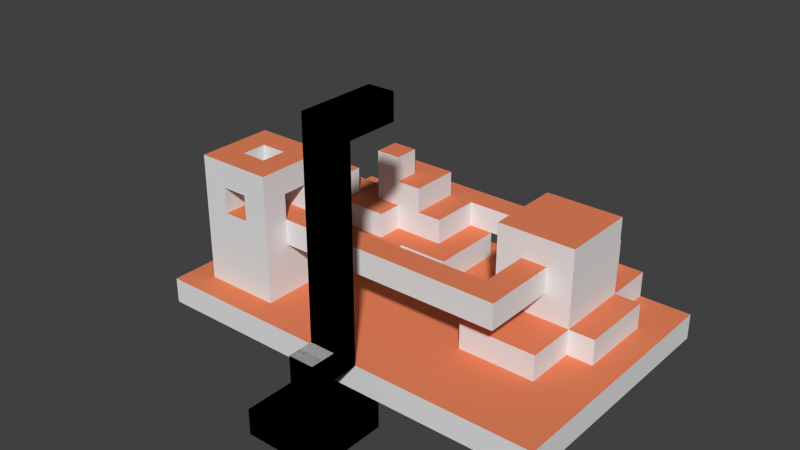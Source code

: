 # Source: levelBonus1.blend  (saved by Blender 2.76.0; exported with 4.5.12 LTS)
import bpy
from mathutils import Matrix  # noqa: F401  (used for matrix-valued properties, if any)

bpy.ops.wm.read_factory_settings(use_empty=True)
scene = bpy.context.scene
scene.name = 'Scene'

# ---- collections
col_collection_1 = bpy.data.collections.new('Collection 1'); scene.collection.children.link(col_collection_1)

# ---- materials (node trees are filled in below, after node groups)
mat_material = bpy.data.materials.new('Material')
mat_material.alpha_threshold = 0.0
mat_material.use_transparent_shadow = False
mat_material.roughness = 0.5
mat_material.line_color = (0.0, 0.0, 0.0, 1.0)
mat_material_001 = bpy.data.materials.new('Material.001')
mat_material_001.alpha_threshold = 0.0
mat_material_001.use_transparent_shadow = False
mat_material_001.diffuse_color = (0.8, 0.2288, 0.1087, 1.0)
mat_material_001.roughness = 0.5
mat_material_002 = bpy.data.materials.new('Material.002')
mat_material_002.alpha_threshold = 0.0
mat_material_002.use_transparent_shadow = False
mat_material_002.roughness = 0.5
mat_material_002.line_color = (0.0, 0.0, 0.0, 1.0)
mat_material_003 = bpy.data.materials.new('Material.003')
mat_material_003.alpha_threshold = 0.0
mat_material_003.use_transparent_shadow = False
mat_material_003.diffuse_color = (0.8, 0.2288, 0.1087, 1.0)
mat_material_003.roughness = 0.5

# ---- material node trees

# ---- world
world_world = bpy.data.worlds.new('World'); scene.world = world_world
world_world.color = (0.05088, 0.05088, 0.05088)
world_world.use_sun_shadow = False
world_world.sun_shadow_jitter_overblur = 0.0
world_world.cycles.sampling_method = 'MANUAL'
world_world.cycles.sample_map_resolution = 256

# ---- meshes
me_cube_001 = bpy.data.meshes.new('Cube.001')
me_cube_001.from_pydata([(2.0, -2.0, -3.0), (-1.0, -2.0, -3.0), (-1.0, 1.0, -3.0), (2.0, 1.0, -3.0), (2.0, -2.0, 0.0), (-1.0, -2.0, 0.0), (-1.0, 1.0, 0.0), (2.0, 1.0, 0.0), (2.0, -2.0, 3.0), (-1.0, -2.0, 3.0), (2.0, 1.0, 3.0), (-1.0, 1.0, 3.0), (2.0, -2.0, 6.0), (-1.0, -2.0, 6.0), (2.0, 1.0, 6.0), (-1.0, 1.0, 6.0), (2.0, -2.0, 9.0), (-1.0, -2.0, 9.0), (2.0, 1.0, 9.0), (-1.0, 1.0, 9.0), (2.0, -2.0, 12.0), (-1.0, -2.0, 12.0), (2.0, 1.0, 12.0), (-1.0, 1.0, 12.0), (2.0, -2.0, 15.0), (-1.0, -2.0, 15.0), (2.0, 1.0, 15.0), (-1.0, 1.0, 15.0), (2.0, -2.0, 18.0), (-1.0, -2.0, 18.0), (2.0, 1.0, 18.0), (-1.0, 1.0, 18.0), (2.0, -5.0, -3.0), (-1.0, -5.0, -3.0), (2.0, -5.0, 1.192e-07), (-1.0, -5.0, 1.192e-07), (2.0, -2.0, 21.0), (-1.0, -2.0, 21.0), (2.0, 1.0, 21.0), (-1.0, 1.0, 21.0), (2.0, -2.0, 24.0), (-1.0, -2.0, 24.0), (2.0, 1.0, 24.0), (-1.0, 1.0, 24.0), (-1.0, 4.0, 21.0), (2.0, 4.0, 21.0), (-1.0, 4.0, 24.0), (2.0, 4.0, 24.0), (2.0, -2.0, -6.0), (-1.0, -2.0, -6.0), (2.0, -5.0, -6.0), (-1.0, -5.0, -6.0), (2.0, -2.0, -9.0), (-1.0, -2.0, -9.0), (2.0, -5.0, -9.0), (-1.0, -5.0, -9.0), (2.0, 1.0, -6.0), (-1.0, 1.0, -6.0), (2.0, 1.0, -9.0), (-1.0, 1.0, -9.0), (5.0, -5.0, -6.0), (5.0, -2.0, -6.0), (5.0, -5.0, -9.0), (5.0, -2.0, -9.0), (5.0, 1.0, -9.0), (5.0, 1.0, -6.0), (2.0, -8.0, -6.0), (-1.0, -8.0, -6.0), (2.0, -8.0, -9.0), (-1.0, -8.0, -9.0), (5.0, -8.0, -6.0), (5.0, -8.0, -9.0), (-4.0, -5.0, -6.0), (-4.0, -2.0, -6.0), (-4.0, -5.0, -9.0), (-4.0, -2.0, -9.0), (-4.0, 1.0, -9.0), (-4.0, 1.0, -6.0), (-4.0, -8.0, -9.0), (-4.0, -8.0, -6.0), (-1.0, 7.0, 21.0), (2.0, 7.0, 21.0), (-1.0, 7.0, 24.0), (2.0, 7.0, 24.0)], [], [(0, 1, 2, 3), (7, 6, 11, 10), (0, 4, 34, 32), (1, 5, 6, 2), (2, 6, 7, 3), (4, 0, 3, 7), (8, 10, 14, 12), (4, 7, 10, 8), (6, 5, 9, 11), (5, 4, 8, 9), (15, 13, 17, 19), (11, 9, 13, 15), (9, 8, 12, 13), (10, 11, 15, 14), (18, 19, 23, 22), (13, 12, 16, 17), (14, 15, 19, 18), (12, 14, 18, 16), (23, 21, 25, 27), (16, 18, 22, 20), (19, 17, 21, 23), (17, 16, 20, 21), (27, 25, 29, 31), (21, 20, 24, 25), (22, 23, 27, 26), (20, 22, 26, 24), (30, 31, 39, 38), (25, 24, 28, 29), (26, 27, 31, 30), (24, 26, 30, 28), (32, 34, 35, 33), (1, 0, 48, 49), (4, 5, 35, 34), (5, 1, 33, 35), (39, 37, 41, 43), (28, 30, 38, 36), (31, 29, 37, 39), (29, 28, 36, 37), (40, 42, 43, 41), (37, 36, 40, 41), (39, 43, 46, 44), (36, 38, 42, 40), (44, 46, 82, 80), (43, 42, 47, 46), (38, 39, 44, 45), (42, 38, 45, 47), (48, 50, 60, 61), (33, 1, 49, 51), (32, 33, 51, 50), (0, 32, 50, 48), (53, 52, 54, 55), (49, 48, 56, 57), (57, 59, 76, 77), (50, 51, 67, 66), (57, 56, 58, 59), (49, 57, 77, 73), (52, 53, 59, 58), (58, 56, 65, 64), (61, 60, 62, 63), (61, 63, 64, 65), (52, 58, 64, 63), (60, 50, 66, 70), (54, 52, 63, 62), (56, 48, 61, 65), (66, 67, 69, 68), (66, 68, 71, 70), (55, 69, 78, 74), (62, 60, 70, 71), (54, 62, 71, 68), (55, 54, 68, 69), (72, 73, 75, 74), (75, 73, 77, 76), (72, 74, 78, 79), (69, 67, 79, 78), (51, 49, 73, 72), (67, 51, 72, 79), (59, 53, 75, 76), (53, 55, 74, 75), (81, 80, 82, 83), (45, 44, 80, 81), (47, 45, 81, 83), (46, 47, 83, 82)])
_uv = me_cube_001.uv_layers.new(name='UVMap')
_uv.uv.foreach_set('vector', [0.0, 0.0, 1.0, 0.0, 1.0, 1.0, 0.0, 1.0, 0.0, 0.0, 1.0, 0.0, 1.0, 1.0, 0.0, 1.0, 0.0, 0.0, 1.0, 0.0, 1.0, 1.0, 0.0, 1.0, 0.0, 0.0, 1.0, 0.0, 1.0, 1.0, 0.0, 1.0, 0.0, 0.0, 1.0, 0.0, 1.0, 1.0, 0.0, 1.0, 0.0, 0.0, 1.0, 0.0, 1.0, 1.0, 0.0, 1.0, 0.0, 0.0, 1.0, 0.0, 1.0, 1.0, 0.0, 1.0, 0.0, 0.0, 1.0, 0.0, 1.0, 1.0, 0.0, 1.0, 0.0, 0.0, 1.0, 0.0, 1.0, 1.0, 0.0, 1.0, 0.0, 0.0, 1.0, 0.0, 1.0, 1.0, 0.0, 1.0, 0.0, 0.0, 1.0, 0.0, 1.0, 1.0, 0.0, 1.0, 0.0, 0.0, 1.0, 0.0, 1.0, 1.0, 0.0, 1.0, 0.0, 0.0, 1.0, 0.0, 1.0, 1.0, 0.0, 1.0, 0.0, 0.0, 1.0, 0.0, 1.0, 1.0, 0.0, 1.0, 0.0, 0.0, 1.0, 0.0, 1.0, 1.0, 0.0, 1.0, 0.0, 0.0, 1.0, 0.0, 1.0, 1.0, 0.0, 1.0, 0.0, 0.0, 1.0, 0.0, 1.0, 1.0, 0.0, 1.0, 0.0, 0.0, 1.0, 0.0, 1.0, 1.0, 0.0, 1.0, 0.0, 0.0, 1.0, 0.0, 1.0, 1.0, 0.0, 1.0, 0.0, 0.0, 1.0, 0.0, 1.0, 1.0, 0.0, 1.0, 0.0, 0.0, 1.0, 0.0, 1.0, 1.0, 0.0, 1.0, 0.0, 0.0, 1.0, 0.0, 1.0, 1.0, 0.0, 1.0, 0.0, 0.0, 1.0, 0.0, 1.0, 1.0, 0.0, 1.0, 0.0, 0.0, 1.0, 0.0, 1.0, 1.0, 0.0, 1.0, 0.0, 0.0, 1.0, 0.0, 1.0, 1.0, 0.0, 1.0, 0.0, 0.0, 1.0, 0.0, 1.0, 1.0, 0.0, 1.0, 0.0, 0.0, 1.0, 0.0, 1.0, 1.0, 0.0, 1.0, 0.0, 0.0, 1.0, 0.0, 1.0, 1.0, 0.0, 1.0, 0.0, 0.0, 1.0, 0.0, 1.0, 1.0, 0.0, 1.0, 0.0, 0.0, 1.0, 0.0, 1.0, 1.0, 0.0, 1.0, 0.0, 0.0, 1.0, 0.0, 1.0, 1.0, 0.0, 1.0, 0.0, 0.0, 1.0, 0.0, 1.0, 1.0, 0.0, 1.0, 0.0, 0.0, 1.0, 0.0, 1.0, 1.0, 0.0, 1.0, 0.0, 0.0, 1.0, 0.0, 1.0, 1.0, 0.0, 1.0, 0.0, 0.0, 1.0, 0.0, 1.0, 1.0, 0.0, 1.0, 0.0, 0.0, 1.0, 0.0, 1.0, 1.0, 0.0, 1.0, 0.0, 0.0, 1.0, 0.0, 1.0, 1.0, 0.0, 1.0, 0.0, 0.0, 1.0, 0.0, 1.0, 1.0, 0.0, 1.0, 0.0, 0.0, 1.0, 0.0, 1.0, 1.0, 0.0, 1.0, 0.0, 0.0, 1.0, 0.0, 1.0, 1.0, 0.0, 1.0, 0.0, 0.0, 1.0, 0.0, 1.0, 1.0, 0.0, 1.0, 0.0, 0.0, 1.0, 0.0, 1.0, 1.0, 0.0, 1.0, 0.0, 0.0, 1.0, 0.0, 1.0, 1.0, 0.0, 1.0, 0.0, 0.0, 1.0, 0.0, 1.0, 1.0, 0.0, 1.0, 0.0, 0.0, 1.0, 0.0, 1.0, 1.0, 0.0, 1.0, 0.0, 0.0, 1.0, 0.0, 1.0, 1.0, 0.0, 1.0, 0.0, 0.0, 1.0, 0.0, 1.0, 1.0, 0.0, 1.0, 0.0, 0.0, 1.0, 0.0, 1.0, 1.0, 0.0, 1.0, 0.0, 0.0, 1.0, 0.0, 1.0, 1.0, 0.0, 1.0, 0.0, 0.0, 1.0, 0.0, 1.0, 1.0, 0.0, 1.0, 0.0, 0.0, 1.0, 0.0, 1.0, 1.0, 0.0, 1.0, 0.0, 0.0, 1.0, 0.0, 1.0, 1.0, 0.0, 1.0, 0.0, 0.0, 1.0, 0.0, 1.0, 1.0, 0.0, 1.0, 0.0, 0.0, 1.0, 0.0, 1.0, 1.0, 0.0, 1.0, 0.0, 0.0, 1.0, 0.0, 1.0, 1.0, 0.0, 1.0, 0.0, 0.0, 1.0, 0.0, 1.0, 1.0, 0.0, 1.0, 0.0, 0.0, 1.0, 0.0, 1.0, 1.0, 0.0, 1.0, 0.0, 0.0, 1.0, 0.0, 1.0, 1.0, 0.0, 1.0, 0.0, 0.0, 1.0, 0.0, 1.0, 1.0, 0.0, 1.0, 0.0, 0.0, 1.0, 0.0, 1.0, 1.0, 0.0, 1.0, 0.0, 0.0, 1.0, 0.0, 1.0, 1.0, 0.0, 1.0, 0.0, 0.0, 1.0, 0.0, 1.0, 1.0, 0.0, 1.0, 0.0, 0.0, 1.0, 0.0, 1.0, 1.0, 0.0, 1.0, 0.0, 0.0, 1.0, 0.0, 1.0, 1.0, 0.0, 1.0, 0.0, 0.0, 1.0, 0.0, 1.0, 1.0, 0.0, 1.0, 0.0, 0.0, 1.0, 0.0, 1.0, 1.0, 0.0, 1.0, 0.0, 0.0, 1.0, 0.0, 1.0, 1.0, 0.0, 1.0, 0.0, 0.0, 1.0, 0.0, 1.0, 1.0, 0.0, 1.0, 0.0, 0.0, 1.0, 0.0, 1.0, 1.0, 0.0, 1.0, 0.0, 0.0, 1.0, 0.0, 1.0, 1.0, 0.0, 1.0, 0.0, 0.0, 1.0, 0.0, 1.0, 1.0, 0.0, 1.0, 0.0, 0.0, 1.0, 0.0, 1.0, 1.0, 0.0, 1.0, 0.0, 0.0, 1.0, 0.0, 1.0, 1.0, 0.0, 1.0, 0.0, 0.0, 1.0, 0.0, 1.0, 1.0, 0.0, 1.0, 0.0, 0.0, 1.0, 0.0, 1.0, 1.0, 0.0, 1.0, 0.0, 0.0, 1.0, 0.0, 1.0, 1.0, 0.0, 1.0, 0.0, 0.0, 1.0, 0.0, 1.0, 1.0, 0.0, 1.0, 0.0, 0.0, 1.0, 0.0, 1.0, 1.0, 0.0, 1.0, 0.0, 0.0, 1.0, 0.0, 1.0, 1.0, 0.0, 1.0, 0.0, 0.0, 1.0, 0.0, 1.0, 1.0, 0.0, 1.0, 0.0, 0.0, 1.0, 0.0, 1.0, 1.0, 0.0, 1.0, 0.0, 0.0, 1.0, 0.0, 1.0, 1.0, 0.0, 1.0])
me_cube_001.materials.append(mat_material)
me_cube_001.materials.append(mat_material_001)
me_cube_001.use_remesh_preserve_volume = False
me_cube_001.use_remesh_preserve_attributes = False
me_cube_001.use_mirror_vertex_groups = False
me_cube_001.update()
me_cube = bpy.data.meshes.new('Cube')
me_cube.from_pydata([(-1.0, 1.0, -3.0), (2.0, 1.0, -3.0), (2.0, 4.0, -3.0), (-1.0, 4.0, -3.0), (2.0, 1.0, -6.0), (-1.0, 1.0, -6.0), (-4.0, 4.0, -3.0), (-4.0, 1.0, -6.0), (-4.0, 1.0, -3.0), (-7.0, 4.0, -3.0), (-7.0, 1.0, -6.0), (-7.0, 1.0, -3.0), (-10.0, 4.0, -3.0), (-10.0, 1.0, -6.0), (-10.0, 1.0, -3.0), (-13.0, 4.0, -3.0), (-13.0, 1.0, -6.0), (-13.0, 1.0, -3.0), (-16.0, 4.0, -3.0), (-16.0, 1.0, -6.0), (-16.0, 1.0, -3.0), (-19.0, 4.0, -3.0), (-19.0, 1.0, -6.0), (-19.0, 1.0, -3.0), (-22.0, 4.0, -3.0), (-22.0, 1.0, -6.0), (-22.0, 1.0, -3.0), (-25.0, 4.0, -3.0), (-25.0, 4.0, -6.0), (-25.0, 1.0, -6.0), (-25.0, 1.0, -3.0), (5.0, 4.0, -3.0), (5.0, 1.0, -3.0), (5.0, 1.0, -6.0), (8.0, 4.0, -3.0), (8.0, 1.0, -3.0), (8.0, 1.0, -6.0), (11.0, 4.0, -3.0), (11.0, 1.0, -3.0), (11.0, 1.0, -6.0), (14.0, 4.0, -3.0), (14.0, 1.0, -3.0), (14.0, 1.0, -6.0), (17.0, 4.0, -3.0), (17.0, 1.0, -3.0), (17.0, 1.0, -6.0), (20.0, 4.0, -3.0), (20.0, 1.0, -3.0), (20.0, 1.0, -6.0), (23.0, 4.0, -3.0), (23.0, 1.0, -3.0), (23.0, 4.0, -6.0), (23.0, 1.0, -6.0), (2.0, 7.0, -3.0), (-1.0, 7.0, -3.0), (-4.0, 7.0, -3.0), (-7.0, 7.0, -3.0), (-10.0, 7.0, -3.0), (-13.0, 7.0, -3.0), (-22.0, 4.0, 3.0), (-19.0, 4.0, 3.0), (-22.0, 7.0, -3.0), (-25.0, 7.0, -3.0), (-25.0, 7.0, -6.0), (5.0, 7.0, -3.0), (8.0, 7.0, -3.0), (11.0, 7.0, -3.0), (14.0, 7.0, -3.0), (17.0, 7.0, -3.0), (20.0, 7.0, -3.0), (23.0, 7.0, -6.0), (23.0, 7.0, -3.0), (2.0, 10.0, -3.0), (-1.0, 10.0, -3.0), (-4.0, 10.0, -3.0), (-7.0, 10.0, -3.0), (-10.0, 10.0, -3.0), (-13.0, 10.0, -3.0), (-13.0, 4.0, 3.0), (-16.0, 4.0, 3.0), (-22.0, 10.0, -3.0), (-25.0, 10.0, -3.0), (-25.0, 10.0, -6.0), (5.0, 10.0, -3.0), (8.0, 10.0, -3.0), (11.0, 10.0, -3.0), (14.0, 10.0, -3.0), (17.0, 10.0, -3.0), (20.0, 10.0, -3.0), (23.0, 10.0, -6.0), (23.0, 10.0, -3.0), (2.0, 13.0, -3.0), (-1.0, 13.0, -3.0), (-4.0, 13.0, -3.0), (-7.0, 13.0, -3.0), (-10.0, 13.0, -3.0), (-13.0, 13.0, -3.0), (-16.0, 13.0, -3.0), (-19.0, 13.0, -3.0), (-22.0, 13.0, -3.0), (-25.0, 13.0, -3.0), (-25.0, 13.0, -6.0), (5.0, 13.0, -3.0), (8.0, 13.0, -3.0), (17.0, 13.0, -3.0), (20.0, 13.0, -3.0), (23.0, 13.0, -6.0), (23.0, 13.0, -3.0), (2.0, 16.0, -3.0), (-1.0, 16.0, -3.0), (-4.0, 16.0, -3.0), (-7.0, 16.0, -3.0), (-10.0, 16.0, -3.0), (-13.0, 16.0, -3.0), (-16.0, 16.0, -3.0), (-19.0, 16.0, -3.0), (-22.0, 16.0, -3.0), (-25.0, 16.0, -3.0), (-25.0, 16.0, -6.0), (5.0, 16.0, -3.0), (8.0, 16.0, -3.0), (17.0, 16.0, -3.0), (20.0, 16.0, -3.0), (23.0, 16.0, -6.0), (23.0, 16.0, -3.0), (2.0, 19.0, -3.0), (-1.0, 19.0, -3.0), (-4.0, 19.0, -3.0), (-7.0, 19.0, -3.0), (-13.0, 28.0, 3.0), (-4.0, 28.0, 3.0), (-16.0, 19.0, -3.0), (-19.0, 19.0, -3.0), (-22.0, 19.0, -3.0), (-25.0, 19.0, -3.0), (-25.0, 19.0, -6.0), (5.0, 19.0, -3.0), (8.0, 19.0, -3.0), (20.0, 19.0, -3.0), (23.0, 19.0, -6.0), (23.0, 19.0, -3.0), (2.0, 22.0, -3.0), (-1.0, 22.0, -3.0), (-7.0, 28.0, 3.0), (-16.0, 25.0, 3.0), (-13.0, 25.0, 3.0), (-4.0, 25.0, 3.0), (-10.0, 28.0, 3.0), (-19.0, 25.0, 3.0), (-22.0, 22.0, -3.0), (-25.0, 22.0, -3.0), (-25.0, 22.0, -6.0), (5.0, 22.0, -3.0), (8.0, 22.0, -3.0), (20.0, 22.0, -3.0), (23.0, 22.0, -6.0), (23.0, 22.0, -3.0), (2.0, 25.0, -3.0), (-1.0, 25.0, -3.0), (-19.0, 22.0, 3.0), (-16.0, 22.0, 3.0), (-7.0, 25.0, 3.0), (-13.0, 25.0, 9.0), (-4.0, 22.0, 3.0), (-7.0, 22.0, 3.0), (-10.0, 22.0, 3.0), (-25.0, 25.0, -3.0), (-25.0, 25.0, -6.0), (5.0, 25.0, -3.0), (8.0, 25.0, -3.0), (17.0, 25.0, -3.0), (20.0, 25.0, -3.0), (23.0, 25.0, -6.0), (23.0, 25.0, -3.0), (2.0, 28.0, -3.0), (-1.0, 28.0, -3.0), (-4.0, 28.0, -3.0), (-7.0, 28.0, -3.0), (-16.0, 19.0, 3.0), (-10.0, 19.0, 3.0), (-13.0, 19.0, 3.0), (-13.0, 22.0, 3.0), (-22.0, 28.0, -3.0), (-25.0, 28.0, -3.0), (-25.0, 28.0, -6.0), (5.0, 28.0, -3.0), (8.0, 28.0, -3.0), (11.0, 28.0, -3.0), (17.0, 28.0, -3.0), (20.0, 28.0, -3.0), (23.0, 28.0, -6.0), (23.0, 28.0, -3.0), (2.0, 31.0, -3.0), (-1.0, 31.0, -3.0), (-1.0, 31.0, -6.0), (2.0, 31.0, -6.0), (-4.0, 31.0, -3.0), (-4.0, 31.0, -6.0), (-7.0, 31.0, -3.0), (-7.0, 31.0, -6.0), (-10.0, 31.0, -3.0), (-10.0, 31.0, -6.0), (-13.0, 31.0, -3.0), (-13.0, 31.0, -6.0), (-16.0, 31.0, -3.0), (-16.0, 31.0, -6.0), (-19.0, 31.0, -3.0), (-19.0, 31.0, -6.0), (-22.0, 31.0, -3.0), (-22.0, 31.0, -6.0), (-25.0, 31.0, -3.0), (-25.0, 31.0, -6.0), (5.0, 31.0, -6.0), (5.0, 31.0, -3.0), (8.0, 31.0, -6.0), (8.0, 31.0, -3.0), (11.0, 31.0, -6.0), (11.0, 31.0, -3.0), (14.0, 31.0, -6.0), (14.0, 31.0, -3.0), (17.0, 31.0, -6.0), (17.0, 31.0, -3.0), (20.0, 31.0, -6.0), (20.0, 31.0, -3.0), (23.0, 31.0, -6.0), (23.0, 31.0, -3.0), (-13.0, 19.0, 0.0), (-13.0, 16.0, 0.0), (-10.0, 16.0, 0.0), (-7.0, 16.0, 0.0), (-16.0, 16.0, 0.0), (-10.0, 19.0, 0.0), (-7.0, 19.0, 0.0), (-22.0, 19.0, 0.0), (-22.0, 22.0, 0.0), (-1.0, 22.0, 0.0), (-1.0, 19.0, 0.0), (-4.0, 19.0, 0.0), (-16.0, 19.0, 0.0), (-10.0, 22.0, 0.0), (-19.0, 19.0, 0.0), (-7.0, 22.0, 0.0), (-1.0, 25.0, 0.0), (-4.0, 22.0, 0.0), (-16.0, 22.0, 0.0), (-19.0, 22.0, 0.0), (-25.0, 22.0, 0.0), (-25.0, 25.0, 0.0), (-22.0, 25.0, 0.0), (-19.0, 25.0, 0.0), (-10.0, 28.0, 0.0), (-4.0, 25.0, 0.0), (-25.0, 28.0, 0.0), (-16.0, 25.0, 0.0), (-22.0, 28.0, 0.0), (-19.0, 28.0, 0.0), (-7.0, 28.0, 0.0), (-4.0, 28.0, 0.0), (-22.0, 31.0, 0.0), (-19.0, 31.0, 0.0), (-1.0, 28.0, 0.0), (-13.0, 28.0, 0.0), (-16.0, 28.0, 0.0), (-7.0, 31.0, 0.0), (-10.0, 31.0, 0.0), (-13.0, 31.0, 0.0), (-16.0, 31.0, 0.0), (-16.0, 28.0, 3.0), (-13.0, 25.0, 6.0), (-13.0, 22.0, 6.0), (-7.0, 28.0, 6.0), (-7.0, 25.0, 6.0), (-10.0, 25.0, 6.0), (-10.0, 28.0, 6.0), (-7.0, 22.0, 6.0), (-10.0, 22.0, 6.0), (-13.0, 28.0, 6.0), (-13.0, 22.0, 9.0), (-10.0, 25.0, 9.0), (-10.0, 22.0, 9.0), (14.0, 13.0, 0.0), (14.0, 10.0, 0.0), (11.0, 10.0, 0.0), (8.0, 10.0, 0.0), (17.0, 10.0, 0.0), (17.0, 13.0, 0.0), (14.0, 16.0, 0.0), (17.0, 16.0, 0.0), (11.0, 13.0, 0.0), (8.0, 13.0, 0.0), (17.0, 19.0, 0.0), (11.0, 16.0, 6.0), (11.0, 16.0, 0.0), (8.0, 16.0, 0.0), (20.0, 16.0, 0.0), (17.0, 19.0, 6.0), (17.0, 16.0, 6.0), (8.0, 19.0, 0.0), (20.0, 19.0, 0.0), (11.0, 25.0, 0.0), (14.0, 25.0, 0.0), (8.0, 22.0, 0.0), (17.0, 22.0, 0.0), (20.0, 22.0, 0.0), (14.0, 28.0, 0.0), (8.0, 25.0, 0.0), (17.0, 25.0, 0.0), (20.0, 25.0, 0.0), (11.0, 28.0, 0.0), (11.0, 31.0, 0.0), (8.0, 28.0, 0.0), (17.0, 28.0, 0.0), (14.0, 31.0, 0.0), (17.0, 31.0, 0.0), (17.0, 16.0, 3.0), (17.0, 19.0, 3.0), (11.0, 16.0, 9.0), (11.0, 16.0, 3.0), (8.0, 16.0, 3.0), (14.0, 16.0, 3.0), (11.0, 19.0, 9.0), (17.0, 19.0, 9.0), (17.0, 16.0, 9.0), (8.0, 19.0, 3.0), (11.0, 25.0, 3.0), (14.0, 25.0, 3.0), (8.0, 22.0, 3.0), (17.0, 22.0, 3.0), (8.0, 25.0, 3.0), (17.0, 25.0, 3.0), (8.0, 16.0, 6.0), (14.0, 16.0, 6.0), (8.0, 19.0, 6.0), (11.0, 25.0, 6.0), (14.0, 25.0, 6.0), (8.0, 22.0, 6.0), (17.0, 22.0, 6.0), (8.0, 25.0, 6.0), (17.0, 25.0, 6.0), (8.0, 16.0, 9.0), (14.0, 16.0, 9.0), (14.0, 19.0, 9.0), (11.0, 22.0, 9.0), (14.0, 22.0, 9.0), (8.0, 19.0, 9.0), (11.0, 25.0, 9.0), (14.0, 25.0, 9.0), (8.0, 22.0, 9.0), (17.0, 22.0, 9.0), (8.0, 25.0, 9.0), (17.0, 25.0, 9.0), (14.0, 22.0, 6.0), (14.0, 22.0, 3.0), (11.0, 22.0, 3.0), (11.0, 22.0, 6.0), (-16.0, 4.0, 0.0), (-13.0, 4.0, 0.0), (-19.0, 4.0, 0.0), (-22.0, 4.0, 0.0), (-22.0, 7.0, 0.0), (-22.0, 4.0, 6.0), (-13.0, 7.0, 0.0), (-19.0, 4.0, 6.0), (-13.0, 4.0, 6.0), (-13.0, 10.0, 0.0), (-16.0, 4.0, 6.0), (-22.0, 10.0, 0.0), (-13.0, 13.0, 0.0), (-16.0, 13.0, 0.0), (-19.0, 13.0, 0.0), (-22.0, 13.0, 0.0), (-22.0, 7.0, 3.0), (-19.0, 4.0, 9.0), (-13.0, 7.0, 3.0), (-22.0, 4.0, 9.0), (-13.0, 4.0, 9.0), (-13.0, 10.0, 3.0), (-16.0, 4.0, 9.0), (-22.0, 10.0, 3.0), (-13.0, 13.0, 3.0), (-16.0, 13.0, 3.0), (-19.0, 13.0, 3.0), (-22.0, 13.0, 3.0), (-22.0, 7.0, 6.0), (-19.0, 7.0, 6.0), (-13.0, 7.0, 6.0), (-16.0, 10.0, 6.0), (-16.0, 7.0, 6.0), (-13.0, 10.0, 6.0), (-19.0, 10.0, 6.0), (-22.0, 10.0, 6.0), (-13.0, 13.0, 6.0), (-16.0, 13.0, 6.0), (-19.0, 13.0, 6.0), (-22.0, 13.0, 6.0), (-22.0, 7.0, 9.0), (-19.0, 7.0, 9.0), (-13.0, 7.0, 9.0), (-16.0, 7.0, 9.0), (-16.0, 10.0, 9.0), (-13.0, 10.0, 9.0), (-22.0, 10.0, 9.0), (-19.0, 10.0, 9.0), (-13.0, 13.0, 9.0), (-16.0, 13.0, 9.0), (-22.0, 13.0, 9.0), (-19.0, 13.0, 9.0), (-16.0, 16.0, 3.0), (-16.0, 16.0, 6.0), (-19.0, 16.0, 3.0), (-19.0, 16.0, 6.0), (-16.0, 19.0, 3.0), (-16.0, 19.0, 6.0), (-19.0, 19.0, 3.0), (-19.0, 19.0, 6.0), (-16.0, 22.0, 3.0), (-16.0, 22.0, 6.0), (-19.0, 22.0, 3.0), (-19.0, 22.0, 6.0), (-16.0, 4.0, 12.0), (-13.0, 4.0, 12.0), (-13.0, 7.0, 12.0), (-16.0, 7.0, 12.0), (-16.0, 10.0, 9.0), (-13.0, 10.0, 9.0), (-16.0, 10.0, 12.0), (-13.0, 10.0, 12.0), (-16.0, 10.0, 12.0), (-13.0, 10.0, 12.0), (-13.0, 13.0, 12.0), (-16.0, 13.0, 12.0), (-22.0, 4.0, 12.0), (-19.0, 4.0, 12.0), (-22.0, 7.0, 12.0), (-19.0, 7.0, 12.0), (-22.0, 10.0, 9.0), (-19.0, 10.0, 9.0), (-22.0, 10.0, 12.0), (-19.0, 10.0, 12.0), (-22.0, 10.0, 12.0), (-19.0, 10.0, 12.0), (-22.0, 13.0, 12.0), (-19.0, 13.0, 12.0), (-19.0, 13.0, 9.0), (-19.0, 10.0, 9.0), (-19.0, 13.0, 12.0), (-19.0, 10.0, 12.0), (-19.0, 4.0, 9.0), (-19.0, 7.0, 9.0), (-19.0, 4.0, 12.0), (-19.0, 7.0, 12.0), (-10.0, 7.0, 3.0), (-10.0, 10.0, 3.0), (-10.0, 7.0, 6.0), (-10.0, 10.0, 6.0), (-7.0, 7.0, 3.0), (-7.0, 10.0, 3.0), (-7.0, 7.0, 6.0), (-7.0, 10.0, 6.0), (-4.0, 7.0, 3.0), (-4.0, 10.0, 3.0), (-4.0, 7.0, 6.0), (-4.0, 10.0, 6.0), (-1.0, 7.0, 3.0), (-1.0, 10.0, 3.0), (-1.0, 7.0, 6.0), (-1.0, 10.0, 6.0), (2.0, 7.0, 3.0), (2.0, 10.0, 3.0), (2.0, 7.0, 6.0), (2.0, 10.0, 6.0), (5.0, 7.0, 3.0), (5.0, 10.0, 3.0), (5.0, 7.0, 6.0), (5.0, 10.0, 6.0), (-13.0, 31.0, 0.0), (-13.0, 31.0, 3.0), (-10.0, 31.0, 0.0), (-10.0, 31.0, 3.0), (-7.0, 31.0, 0.0), (-7.0, 31.0, 3.0), (-4.0, 28.0, 0.0), (-4.0, 28.0, 3.0), (-4.0, 31.0, 0.0), (-4.0, 31.0, 3.0), (-1.0, 28.0, 0.0), (-1.0, 28.0, 3.0), (-1.0, 31.0, 0.0), (-1.0, 31.0, 3.0), (2.0, 28.0, 0.0), (2.0, 28.0, 3.0), (2.0, 31.0, 0.0), (2.0, 31.0, 3.0), (5.0, 28.0, 0.0), (5.0, 28.0, 3.0), (5.0, 31.0, 0.0), (5.0, 31.0, 3.0), (8.0, 28.0, 0.0), (8.0, 28.0, 3.0), (8.0, 31.0, 0.0), (8.0, 31.0, 3.0), (11.0, 28.0, 0.0), (11.0, 28.0, 3.0), (11.0, 31.0, 0.0), (11.0, 31.0, 3.0), (14.0, 25.0, 3.0), (14.0, 28.0, 3.0), (11.0, 25.0, 3.0), (11.0, 28.0, 3.0), (11.0, 31.0, 3.0), (14.0, 31.0, 3.0), (11.0, 13.0, 3.0), (14.0, 13.0, 3.0), (11.0, 13.0, 6.0), (14.0, 13.0, 6.0), (11.0, 10.0, 3.0), (14.0, 10.0, 3.0), (11.0, 10.0, 6.0), (14.0, 10.0, 6.0), (11.0, 7.0, 3.0), (14.0, 7.0, 3.0), (11.0, 7.0, 6.0), (14.0, 7.0, 6.0), (8.0, 10.0, 6.0), (8.0, 10.0, 3.0), (8.0, 7.0, 6.0), (8.0, 7.0, 3.0), (5.0, 10.0, 6.0), (5.0, 10.0, 3.0), (5.0, 7.0, 6.0), (5.0, 7.0, 3.0)], [], [(0, 5, 4, 1), (5, 0, 8, 7), (3, 0, 1, 2), (7, 8, 11, 10), (0, 3, 6, 8), (49, 51, 70, 71), (34, 37, 66, 65), (8, 6, 9, 11), (14, 12, 15, 17), (11, 9, 12, 14), (10, 11, 14, 13), (16, 17, 20, 19), (13, 14, 17, 16), (20, 18, 21, 23), (21, 18, 355, 357), (17, 15, 18, 20), (19, 20, 23, 22), (25, 26, 30, 29), (22, 23, 26, 25), (23, 21, 24, 26), (27, 28, 29, 30), (28, 27, 62, 63), (26, 24, 27, 30), (32, 33, 36, 35), (2, 1, 32, 31), (1, 4, 33, 32), (35, 36, 39, 38), (31, 32, 35, 34), (34, 35, 38, 37), (43, 46, 69, 68), (41, 42, 45, 44), (9, 6, 55, 56), (38, 39, 42, 41), (37, 38, 41, 40), (43, 44, 47, 46), (40, 41, 44, 43), (15, 58, 361, 356), (15, 12, 57, 58), (44, 45, 48, 47), (50, 52, 51, 49), (2, 31, 64, 53), (47, 48, 52, 50), (46, 47, 50, 49), (77, 96, 367, 364), (55, 54, 73, 74), (71, 70, 89, 90), (64, 65, 84, 83), (98, 99, 370, 369), (68, 69, 88, 87), (53, 64, 83, 72), (6, 3, 54, 55), (12, 9, 56, 57), (3, 2, 53, 54), (40, 43, 68, 67), (27, 24, 61, 62), (46, 49, 71, 69), (31, 34, 65, 64), (99, 80, 366, 370), (37, 40, 67, 66), (74, 73, 92, 93), (90, 89, 106, 107), (83, 84, 103, 102), (97, 98, 369, 368), (87, 88, 105, 104), (72, 83, 102, 91), (77, 76, 95, 96), (69, 71, 90, 88), (65, 66, 85, 84), (56, 55, 74, 75), (80, 61, 359, 366), (63, 62, 81, 82), (57, 56, 75, 76), (66, 67, 86, 85), (54, 53, 72, 73), (62, 61, 80, 81), (58, 57, 76, 77), (67, 68, 87, 86), (107, 106, 123, 124), (102, 103, 120, 119), (97, 96, 113, 114), (104, 105, 122, 121), (91, 102, 119, 108), (103, 84, 283, 289), (96, 95, 112, 113), (100, 99, 116, 117), (92, 91, 108, 109), (58, 77, 364, 361), (88, 90, 107, 105), (104, 121, 287, 285), (75, 74, 93, 94), (18, 15, 356, 355), (82, 81, 100, 101), (76, 75, 94, 95), (188, 221, 313, 311), (73, 72, 91, 92), (81, 80, 99, 100), (165, 164, 274, 275), (122, 138, 298, 294), (108, 119, 136, 125), (87, 104, 285, 284), (178, 180, 181, 160), (117, 116, 133, 134), (109, 108, 125, 126), (153, 137, 297, 301), (181, 165, 275, 269), (93, 92, 109, 110), (98, 97, 114, 115), (105, 107, 124, 122), (186, 169, 305, 310), (94, 93, 110, 111), (99, 98, 115, 116), (101, 100, 117, 118), (95, 94, 111, 112), (171, 170, 306, 307), (125, 136, 152, 141), (187, 186, 310, 308), (147, 129, 276, 273), (134, 133, 149, 150), (126, 125, 141, 142), (221, 219, 312, 313), (180, 179, 165, 181), (135, 134, 150, 151), (119, 120, 137, 136), (124, 123, 139, 140), (110, 109, 126, 127), (115, 114, 131, 132), (122, 124, 140, 138), (120, 103, 289, 293), (111, 110, 127, 128), (116, 115, 132, 133), (118, 117, 134, 135), (141, 152, 168, 157), (154, 171, 307, 303), (175, 176, 257, 260), (198, 200, 264, 263), (142, 141, 157, 158), (84, 85, 282, 283), (142, 158, 242, 235), (151, 150, 166, 167), (183, 166, 247, 252), (219, 217, 309, 312), (149, 133, 233, 234), (136, 137, 153, 152), (140, 139, 155, 156), (114, 113, 227, 230), (133, 132, 240, 233), (138, 140, 156, 154), (137, 120, 293, 297), (128, 127, 237, 232), (182, 183, 252, 254), (86, 87, 284, 281), (202, 204, 266, 265), (166, 150, 246, 247), (158, 157, 174, 175), (138, 154, 303, 298), (177, 198, 263, 256), (167, 166, 183, 184), (206, 208, 258, 259), (150, 149, 234, 246), (121, 122, 294, 287), (208, 182, 254, 258), (152, 153, 169, 168), (156, 155, 172, 173), (127, 126, 236, 237), (176, 177, 256, 257), (154, 156, 173, 171), (169, 153, 301, 305), (132, 131, 238, 240), (113, 112, 228, 227), (183, 182, 208, 210), (175, 174, 192, 193), (217, 187, 308, 309), (200, 202, 265, 264), (184, 183, 210, 211), (111, 128, 232, 229), (177, 176, 196, 198), (186, 187, 217, 215), (189, 191, 225, 223), (157, 168, 185, 174), (170, 171, 189, 188), (131, 114, 230, 238), (168, 169, 186, 185), (173, 172, 190, 191), (126, 142, 235, 236), (158, 175, 260, 242), (171, 173, 191, 189), (170, 188, 311, 306), (195, 192, 213, 212), (192, 195, 194, 193), (193, 194, 197, 196), (198, 199, 201, 200), (196, 197, 199, 198), (200, 201, 203, 202), (202, 203, 205, 204), (204, 205, 207, 206), (206, 207, 209, 208), (208, 209, 211, 210), (212, 213, 215, 214), (214, 215, 217, 216), (216, 217, 219, 218), (218, 219, 221, 220), (220, 221, 223, 222), (222, 223, 225, 224), (85, 86, 281, 282), (174, 185, 213, 192), (188, 189, 223, 221), (204, 206, 259, 266), (185, 186, 215, 213), (191, 190, 224, 225), (176, 175, 193, 196), (112, 111, 229, 228), (230, 227, 226, 238), (227, 228, 231, 226), (228, 229, 232, 231), (253, 249, 148, 144), (231, 232, 241, 239), (262, 253, 144, 267), (246, 234, 248, 247), (231, 239, 165, 179), (234, 245, 249, 248), (241, 243, 163, 164), (237, 236, 235, 243), (240, 238, 244, 245), (232, 237, 243, 241), (233, 240, 245, 234), (129, 147, 478, 476), (247, 248, 254, 252), (238, 226, 180, 178), (248, 249, 255, 254), (250, 261, 475, 477), (245, 244, 160, 159), (243, 235, 242, 251), (251, 257, 130, 146), (226, 231, 179, 180), (261, 250, 264, 265), (250, 256, 263, 264), (254, 255, 259, 258), (257, 256, 143, 130), (251, 242, 260, 257), (249, 253, 262, 255), (262, 261, 265, 266), (255, 262, 266, 259), (129, 145, 268, 276), (161, 146, 130, 143), (160, 181, 145, 144), (159, 160, 144, 148), (164, 163, 146, 161), (144, 145, 129, 267), (261, 262, 267, 129), (239, 241, 164, 165), (243, 251, 146, 163), (249, 245, 159, 148), (244, 238, 178, 160), (268, 272, 273, 276), (275, 274, 271, 272), (268, 269, 277, 162), (272, 271, 270, 273), (164, 161, 271, 274), (145, 181, 269, 268), (161, 143, 270, 271), (143, 147, 273, 270), (277, 279, 278, 162), (275, 272, 278, 279), (269, 275, 279, 277), (272, 268, 162, 278), (281, 284, 285, 280), (280, 285, 287, 286), (283, 282, 288, 289), (282, 281, 280, 288), (287, 294, 298, 290), (305, 301, 326, 328), (293, 292, 317, 318), (289, 288, 292, 293), (288, 280, 286, 292), (306, 300, 325, 329), (286, 287, 314, 319), (301, 297, 323, 326), (300, 299, 324, 325), (292, 286, 319, 317), (290, 298, 303, 302), (302, 306, 329, 327), (300, 306, 311, 304), (299, 300, 505, 507), (302, 303, 307, 306), (287, 290, 315, 314), (312, 309, 509, 510), (305, 299, 308, 310), (304, 311, 313, 312), (327, 329, 338, 336), (326, 323, 332, 335), (323, 318, 330, 332), (291, 317, 511, 513), (329, 325, 334, 338), (314, 315, 295, 296), (315, 327, 336, 295), (325, 324, 353, 352), (328, 326, 335, 337), (297, 293, 318, 323), (290, 302, 327, 315), (299, 305, 328, 324), (336, 338, 350, 348), (335, 332, 344, 347), (332, 330, 339, 344), (291, 331, 340, 316), (338, 334, 346, 350), (296, 295, 321, 322), (295, 336, 348, 321), (334, 333, 345, 346), (337, 335, 347, 349), (319, 314, 296, 331), (324, 328, 337, 333), (318, 317, 291, 330), (340, 322, 321, 341), (316, 340, 341, 320), (341, 321, 348, 343), (320, 341, 343, 342), (339, 316, 320, 344), (343, 348, 350, 346), (342, 343, 346, 345), (344, 320, 342, 347), (347, 342, 345, 349), (331, 296, 322, 340), (330, 291, 316, 339), (333, 337, 349, 345), (352, 353, 354, 351), (324, 333, 354, 353), (334, 325, 352, 351), (333, 334, 351, 354), (356, 361, 373, 78), (364, 367, 379, 376), (367, 368, 380, 379), (357, 355, 79, 60), (361, 364, 376, 373), (366, 359, 371, 378), (355, 356, 78, 79), (359, 358, 59, 371), (369, 370, 382, 381), (61, 24, 358, 359), (24, 21, 357, 358), (96, 97, 368, 367), (78, 373, 385, 363), (376, 379, 391, 388), (379, 380, 392, 391), (60, 79, 365, 362), (385, 373, 451, 453), (79, 78, 363, 365), (378, 371, 383, 390), (371, 59, 360, 383), (381, 382, 394, 393), (368, 369, 381, 380), (358, 357, 60, 59), (370, 366, 378, 382), (362, 365, 387, 384), (384, 383, 395, 396), (384, 387, 386, 389), (387, 385, 388, 386), (360, 362, 372, 374), (394, 390, 401, 405), (383, 384, 389, 390), (389, 386, 392, 393), (385, 387, 398, 397), (381, 393, 410, 409), (59, 60, 362, 360), (382, 378, 390, 394), (372, 396, 434, 432), (377, 375, 420, 419), (403, 404, 430, 429), (401, 402, 440, 439), (383, 360, 374, 395), (391, 392, 404, 403), (387, 365, 377, 398), (362, 384, 396, 372), (386, 388, 400, 399), (363, 385, 397, 375), (393, 394, 405, 406), (392, 386, 399, 404), (390, 389, 402, 401), (389, 393, 406, 402), (365, 363, 375, 377), (388, 391, 403, 400), (407, 409, 413, 411), (393, 392, 408, 410), (380, 381, 409, 407), (392, 380, 407, 408), (413, 414, 418, 417), (409, 410, 414, 413), (408, 407, 411, 412), (410, 408, 412, 414), (415, 417, 418, 416), (412, 411, 415, 416), (414, 412, 416, 418), (411, 413, 417, 415), (419, 420, 421, 422), (398, 377, 447, 448), (398, 422, 425, 423), (375, 397, 421, 420), (424, 423, 425, 426), (397, 398, 423, 424), (422, 421, 426, 425), (421, 397, 424, 426), (427, 428, 429, 430), (400, 403, 429, 428), (399, 400, 428, 427), (427, 430, 445, 446), (431, 432, 434, 433), (374, 372, 432, 431), (434, 396, 436, 438), (395, 374, 431, 433), (436, 435, 437, 438), (395, 433, 437, 435), (396, 395, 435, 436), (433, 434, 438, 437), (439, 440, 442, 441), (402, 406, 442, 440), (406, 405, 441, 442), (405, 401, 439, 441), (443, 444, 446, 445), (430, 404, 443, 445), (404, 399, 444, 443), (399, 427, 446, 444), (448, 447, 449, 450), (422, 398, 448, 450), (377, 419, 449, 447), (419, 422, 450, 449), (453, 451, 455, 457), (388, 385, 453, 454), (373, 376, 452, 451), (376, 388, 454, 452), (456, 458, 462, 460), (452, 454, 458, 456), (451, 452, 456, 455), (454, 453, 457, 458), (462, 461, 465, 466), (455, 456, 460, 459), (458, 457, 461, 462), (457, 455, 459, 461), (464, 466, 470, 468), (461, 459, 463, 465), (460, 462, 466, 464), (459, 460, 464, 463), (468, 470, 474, 472), (463, 464, 468, 467), (466, 465, 469, 470), (465, 463, 467, 469), (471, 472, 474, 473), (467, 468, 472, 471), (470, 469, 473, 474), (469, 467, 471, 473), (477, 475, 476, 478), (479, 477, 478, 480), (479, 480, 484, 483), (261, 129, 476, 475), (256, 250, 477, 479), (147, 143, 480, 478), (484, 482, 486, 488), (480, 143, 482, 484), (143, 256, 481, 482), (256, 479, 483, 481), (485, 487, 491, 489), (483, 484, 488, 487), (481, 483, 487, 485), (482, 481, 485, 486), (489, 491, 495, 493), (486, 485, 489, 490), (488, 486, 490, 492), (487, 488, 492, 491), (496, 494, 498, 500), (490, 489, 493, 494), (492, 490, 494, 496), (491, 492, 496, 495), (497, 499, 503, 501), (495, 496, 500, 499), (493, 495, 499, 497), (494, 493, 497, 498), (502, 501, 503, 504), (498, 497, 501, 502), (500, 498, 502, 504), (499, 500, 504, 503), (507, 505, 506, 508), (508, 506, 510, 509), (300, 304, 506, 505), (308, 299, 507, 508), (309, 308, 508, 509), (304, 312, 510, 506), (513, 511, 515, 517), (331, 291, 513, 514), (317, 319, 512, 511), (319, 331, 514, 512), (516, 518, 522, 520), (512, 514, 518, 516), (511, 512, 516, 515), (514, 513, 517, 518), (519, 520, 522, 521), (515, 516, 520, 519), (518, 517, 521, 522), (515, 519, 526, 524), (525, 523, 527, 529), (517, 515, 524, 523), (521, 517, 523, 525), (519, 521, 525, 526), (527, 528, 530, 529), (526, 525, 529, 530), (524, 526, 530, 528), (523, 524, 528, 527)])
me_cube.polygons.foreach_set('material_index', [0, 0, 1, 0, 1, 0, 1, 1, 1, 1, 0, 0, 0, 1, 0, 1, 0, 0, 0, 1, 0, 0, 1, 0, 1, 0, 0, 1, 1, 1, 0, 1, 0, 1, 1, 1, 0, 1, 0, 0, 1, 0, 1, 0, 1, 0, 1, 0, 1, 1, 1, 1, 1, 1, 1, 1, 1, 0, 1, 1, 0, 1, 0, 1, 1, 1, 1, 1, 1, 0, 0, 1, 1, 1, 1, 1, 1, 0, 1, 1, 1, 1, 0, 1, 1, 1, 0, 1, 0, 1, 0, 0, 1, 0, 1, 1, 0, 0, 1, 0, 1, 1, 1, 0, 0, 1, 1, 1, 0, 1, 1, 0, 1, 0, 1, 0, 0, 1, 1, 0, 1, 0, 1, 0, 1, 1, 1, 0, 1, 1, 0, 1, 0, 0, 0, 1, 0, 0, 0, 0, 0, 0, 1, 0, 0, 0, 1, 0, 0, 0, 0, 0, 0, 1, 0, 0, 0, 0, 0, 0, 0, 1, 0, 0, 0, 1, 0, 0, 0, 1, 1, 0, 0, 0, 0, 1, 1, 1, 1, 1, 0, 1, 0, 0, 0, 1, 0, 0, 0, 0, 0, 0, 0, 0, 0, 0, 0, 0, 0, 0, 0, 0, 0, 0, 1, 1, 0, 1, 0, 1, 0, 1, 1, 1, 0, 1, 0, 1, 0, 1, 0, 1, 1, 1, 1, 1, 1, 0, 1, 0, 0, 1, 0, 0, 0, 0, 1, 0, 1, 1, 1, 1, 0, 1, 1, 1, 1, 1, 0, 0, 0, 0, 0, 1, 1, 0, 1, 0, 0, 0, 0, 1, 0, 0, 0, 1, 1, 1, 1, 1, 0, 0, 1, 1, 0, 0, 0, 0, 0, 1, 0, 1, 0, 1, 0, 0, 1, 1, 0, 0, 0, 0, 0, 0, 0, 0, 0, 0, 0, 0, 0, 0, 0, 0, 0, 0, 0, 0, 0, 0, 0, 0, 1, 1, 1, 1, 1, 1, 1, 1, 1, 0, 0, 0, 0, 0, 0, 0, 0, 0, 0, 0, 0, 0, 0, 0, 0, 0, 0, 0, 0, 0, 0, 0, 0, 0, 0, 0, 0, 0, 0, 0, 1, 0, 1, 1, 0, 0, 1, 1, 0, 0, 0, 0, 0, 0, 0, 0, 0, 0, 0, 0, 0, 0, 0, 0, 0, 0, 0, 0, 0, 1, 0, 0, 0, 0, 0, 1, 0, 0, 1, 0, 1, 0, 0, 0, 0, 0, 1, 0, 1, 0, 0, 1, 1, 0, 0, 0, 0, 0, 0, 1, 1, 0, 0, 0, 0, 0, 0, 0, 0, 0, 0, 1, 0, 1, 0, 0, 0, 0, 0, 1, 1, 0, 1, 0, 0, 0, 0, 0, 0, 0, 1, 0, 0, 0, 1, 0, 0, 0, 0, 0, 0, 1, 1, 1, 0, 0, 0, 0, 0, 0, 0, 0, 1, 0, 1, 0, 1, 0, 0, 0, 0, 0, 0, 0, 1, 0, 1, 1, 0, 0, 0, 0, 0, 1, 0, 0, 0, 0, 0, 1, 0, 0, 1, 0, 1, 0, 1, 0, 0, 0, 0, 0])
_uv = me_cube.uv_layers.new(name='UVMap')
_uv.uv.foreach_set('vector', [0.0, 0.0, 1.0, 0.0, 1.0, 1.0, 0.0, 1.0, 0.0, 0.0, 1.0, 0.0, 1.0, 1.0, 0.0, 1.0, 0.0, 0.0, 1.0, 0.0, 1.0, 1.0, 0.0, 1.0, 0.0, 0.0, 1.0, 0.0, 1.0, 1.0, 0.0, 1.0, 0.0, 0.0, 1.0, 0.0, 1.0, 1.0, 0.0, 1.0, 0.0, 0.0, 1.0, 0.0, 1.0, 1.0, 0.0, 1.0, 0.0, 0.0, 1.0, 0.0, 1.0, 1.0, 0.0, 1.0, 0.0, 0.0, 1.0, 0.0, 1.0, 1.0, 0.0, 1.0, 0.0, 0.0, 1.0, 0.0, 1.0, 1.0, 0.0, 1.0, 0.0, 0.0, 1.0, 0.0, 1.0, 1.0, 0.0, 1.0, 0.0, 0.0, 1.0, 0.0, 1.0, 1.0, 0.0, 1.0, 0.0, 0.0, 1.0, 0.0, 1.0, 1.0, 0.0, 1.0, 0.0, 0.0, 1.0, 0.0, 1.0, 1.0, 0.0, 1.0, 0.0, 0.0, 1.0, 0.0, 1.0, 1.0, 0.0, 1.0, 0.0, 0.0, 1.0, 0.0, 1.0, 1.0, 0.0, 1.0, 0.0, 0.0, 1.0, 0.0, 1.0, 1.0, 0.0, 1.0, 0.0, 0.0, 1.0, 0.0, 1.0, 1.0, 0.0, 1.0, 0.0, 0.0, 1.0, 0.0, 1.0, 1.0, 0.0, 1.0, 0.0, 0.0, 1.0, 0.0, 1.0, 1.0, 0.0, 1.0, 0.0, 0.0, 1.0, 0.0, 1.0, 1.0, 0.0, 1.0, 0.0, 0.0, 1.0, 0.0, 1.0, 1.0, 0.0, 1.0, 0.0, 0.0, 1.0, 0.0, 1.0, 1.0, 0.0, 1.0, 0.0, 0.0, 1.0, 0.0, 1.0, 1.0, 0.0, 1.0, 0.0, 0.0, 1.0, 0.0, 1.0, 1.0, 0.0, 1.0, 0.0, 0.0, 1.0, 0.0, 1.0, 1.0, 0.0, 1.0, 0.0, 0.0, 1.0, 0.0, 1.0, 1.0, 0.0, 1.0, 0.0, 0.0, 1.0, 0.0, 1.0, 1.0, 0.0, 1.0, 0.0, 0.0, 1.0, 0.0, 1.0, 1.0, 0.0, 1.0, 0.0, 0.0, 1.0, 0.0, 1.0, 1.0, 0.0, 1.0, 0.0, 0.0, 1.0, 0.0, 1.0, 1.0, 0.0, 1.0, 0.0, 0.0, 1.0, 0.0, 1.0, 1.0, 0.0, 1.0, 0.0, 0.0, 1.0, 0.0, 1.0, 1.0, 0.0, 1.0, 0.0, 0.0, 1.0, 0.0, 1.0, 1.0, 0.0, 1.0, 0.0, 0.0, 1.0, 0.0, 1.0, 1.0, 0.0, 1.0, 0.0, 0.0, 1.0, 0.0, 1.0, 1.0, 0.0, 1.0, 0.0, 0.0, 1.0, 0.0, 1.0, 1.0, 0.0, 1.0, 0.0, 0.0, 1.0, 0.0, 1.0, 1.0, 0.0, 1.0, 0.0, 0.0, 1.0, 0.0, 1.0, 1.0, 0.0, 1.0, 0.0, 0.0, 1.0, 0.0, 1.0, 1.0, 0.0, 1.0, 0.0, 0.0, 1.0, 0.0, 1.0, 1.0, 0.0, 1.0, 0.0, 0.0, 1.0, 0.0, 1.0, 1.0, 0.0, 1.0, 0.0, 0.0, 1.0, 0.0, 1.0, 1.0, 0.0, 1.0, 0.0, 0.0, 1.0, 0.0, 1.0, 1.0, 0.0, 1.0, 0.0, 0.0, 1.0, 0.0, 1.0, 1.0, 0.0, 1.0, 0.0, 0.0, 1.0, 0.0, 1.0, 1.0, 0.0, 1.0, 0.0, 0.0, 1.0, 0.0, 1.0, 1.0, 0.0, 1.0, 0.0, 0.0, 1.0, 0.0, 1.0, 1.0, 0.0, 1.0, 0.0, 0.0, 1.0, 0.0, 1.0, 1.0, 0.0, 1.0, 0.0, 0.0, 1.0, 0.0, 1.0, 1.0, 0.0, 1.0, 0.0, 0.0, 1.0, 0.0, 1.0, 1.0, 0.0, 1.0, 0.0, 0.0, 1.0, 0.0, 1.0, 1.0, 0.0, 1.0, 0.0, 0.0, 1.0, 0.0, 1.0, 1.0, 0.0, 1.0, 0.0, 0.0, 1.0, 0.0, 1.0, 1.0, 0.0, 1.0, 0.0, 0.0, 1.0, 0.0, 1.0, 1.0, 0.0, 1.0, 0.0, 0.0, 1.0, 0.0, 1.0, 1.0, 0.0, 1.0, 0.0, 0.0, 1.0, 0.0, 1.0, 1.0, 0.0, 1.0, 0.0, 0.0, 1.0, 0.0, 1.0, 1.0, 0.0, 1.0, 0.0, 0.0, 1.0, 0.0, 1.0, 1.0, 0.0, 1.0, 0.0, 0.0, 1.0, 0.0, 1.0, 1.0, 0.0, 1.0, 0.0, 0.0, 1.0, 0.0, 1.0, 1.0, 0.0, 1.0, 0.0, 0.0, 1.0, 0.0, 1.0, 1.0, 0.0, 1.0, 0.0, 0.0, 1.0, 0.0, 1.0, 1.0, 0.0, 1.0, 0.0, 0.0, 1.0, 0.0, 1.0, 1.0, 0.0, 1.0, 0.0, 0.0, 1.0, 0.0, 1.0, 1.0, 0.0, 1.0, 0.0, 0.0, 1.0, 0.0, 1.0, 1.0, 0.0, 1.0, 0.0, 0.0, 1.0, 0.0, 1.0, 1.0, 0.0, 1.0, 0.0, 0.0, 1.0, 0.0, 1.0, 1.0, 0.0, 1.0, 0.0, 0.0, 1.0, 0.0, 1.0, 1.0, 0.0, 1.0, 0.0, 0.0, 1.0, 0.0, 1.0, 1.0, 0.0, 1.0, 0.0, 0.0, 1.0, 0.0, 1.0, 1.0, 0.0, 1.0, 0.0, 0.0, 1.0, 0.0, 1.0, 1.0, 0.0, 1.0, 0.0, 0.0, 1.0, 0.0, 1.0, 1.0, 0.0, 1.0, 0.0, 0.0, 1.0, 0.0, 1.0, 1.0, 0.0, 1.0, 0.0, 0.0, 1.0, 0.0, 1.0, 1.0, 0.0, 1.0, 0.0, 0.0, 1.0, 0.0, 1.0, 1.0, 0.0, 1.0, 0.0, 0.0, 1.0, 0.0, 1.0, 1.0, 0.0, 1.0, 0.0, 0.0, 1.0, 0.0, 1.0, 1.0, 0.0, 1.0, 0.0, 0.0, 1.0, 0.0, 1.0, 1.0, 0.0, 1.0, 0.0, 0.0, 1.0, 0.0, 1.0, 1.0, 0.0, 1.0, 0.0, 0.0, 1.0, 0.0, 1.0, 1.0, 0.0, 1.0, 0.0, 0.0, 1.0, 0.0, 1.0, 1.0, 0.0, 1.0, 0.0, 0.0, 1.0, 0.0, 1.0, 1.0, 0.0, 1.0, 0.0, 0.0, 1.0, 0.0, 1.0, 1.0, 0.0, 1.0, 0.0, 0.0, 1.0, 0.0, 1.0, 1.0, 0.0, 1.0, 0.0, 0.0, 1.0, 0.0, 1.0, 1.0, 0.0, 1.0, 0.0, 0.0, 1.0, 0.0, 1.0, 1.0, 0.0, 1.0, 0.0, 0.0, 1.0, 0.0, 1.0, 1.0, 0.0, 1.0, 0.0, 0.0, 1.0, 0.0, 1.0, 1.0, 0.0, 1.0, 0.0, 0.0, 1.0, 0.0, 1.0, 1.0, 0.0, 1.0, 0.0, 0.0, 1.0, 0.0, 1.0, 1.0, 0.0, 1.0, 0.0, 0.0, 1.0, 0.0, 1.0, 1.0, 0.0, 1.0, 0.0, 0.0, 1.0, 0.0, 1.0, 1.0, 0.0, 1.0, 0.0, 0.0, 1.0, 0.0, 1.0, 1.0, 0.0, 1.0, 0.0, 0.0, 1.0, 0.0, 1.0, 1.0, 0.0, 1.0, 0.0, 0.0, 1.0, 0.0, 1.0, 1.0, 0.0, 1.0, 0.0, 0.0, 1.0, 0.0, 1.0, 1.0, 0.0, 1.0, 0.0, 0.0, 1.0, 0.0, 1.0, 1.0, 0.0, 1.0, 0.0, 0.0, 1.0, 0.0, 1.0, 1.0, 0.0, 1.0, 0.0, 0.0, 1.0, 0.0, 1.0, 1.0, 0.0, 1.0, 0.0, 0.0, 1.0, 0.0, 1.0, 1.0, 0.0, 1.0, 0.0, 0.0, 1.0, 0.0, 1.0, 1.0, 0.0, 1.0, 0.0, 0.0, 1.0, 0.0, 1.0, 1.0, 0.0, 1.0, 0.0, 0.0, 1.0, 0.0, 1.0, 1.0, 0.0, 1.0, 0.0, 0.0, 1.0, 0.0, 1.0, 1.0, 0.0, 1.0, 0.0, 0.0, 1.0, 0.0, 1.0, 1.0, 0.0, 1.0, 0.0, 0.0, 1.0, 0.0, 1.0, 1.0, 0.0, 1.0, 0.0, 0.0, 1.0, 0.0, 1.0, 1.0, 0.0, 1.0, 0.0, 0.0, 1.0, 0.0, 1.0, 1.0, 0.0, 1.0, 0.0, 0.0, 1.0, 0.0, 1.0, 1.0, 0.0, 1.0, 0.0, 0.0, 1.0, 0.0, 1.0, 1.0, 0.0, 1.0, 0.0, 0.0, 1.0, 0.0, 1.0, 1.0, 0.0, 1.0, 0.0, 0.0, 1.0, 0.0, 1.0, 1.0, 0.0, 1.0, 0.0, 0.0, 1.0, 0.0, 1.0, 1.0, 0.0, 1.0, 0.0, 0.0, 1.0, 0.0, 1.0, 1.0, 0.0, 1.0, 0.0, 0.0, 1.0, 0.0, 1.0, 1.0, 0.0, 1.0, 0.0, 0.0, 1.0, 0.0, 1.0, 1.0, 0.0, 1.0, 0.0, 0.0, 1.0, 0.0, 1.0, 1.0, 0.0, 1.0, 0.0, 0.0, 1.0, 0.0, 1.0, 1.0, 0.0, 1.0, 0.0, 0.0, 1.0, 0.0, 1.0, 1.0, 0.0, 1.0, 0.0, 0.0, 1.0, 0.0, 1.0, 1.0, 0.0, 1.0, 0.0, 0.0, 1.0, 0.0, 1.0, 1.0, 0.0, 1.0, 0.0, 0.0, 1.0, 0.0, 1.0, 1.0, 0.0, 1.0, 0.0, 0.0, 1.0, 0.0, 1.0, 1.0, 0.0, 1.0, 0.0, 0.0, 1.0, 0.0, 1.0, 1.0, 0.0, 1.0, 0.0, 0.0, 1.0, 0.0, 1.0, 1.0, 0.0, 1.0, 0.0, 0.0, 1.0, 0.0, 1.0, 1.0, 0.0, 1.0, 0.0, 0.0, 1.0, 0.0, 1.0, 1.0, 0.0, 1.0, 0.0, 0.0, 1.0, 0.0, 1.0, 1.0, 0.0, 1.0, 0.0, 0.0, 1.0, 0.0, 1.0, 1.0, 0.0, 1.0, 0.0, 0.0, 1.0, 0.0, 1.0, 1.0, 0.0, 1.0, 0.0, 0.0, 1.0, 0.0, 1.0, 1.0, 0.0, 1.0, 0.0, 0.0, 1.0, 0.0, 1.0, 1.0, 0.0, 1.0, 0.0, 0.0, 1.0, 0.0, 1.0, 1.0, 0.0, 1.0, 0.0, 0.0, 1.0, 0.0, 1.0, 1.0, 0.0, 1.0, 0.0, 0.0, 1.0, 0.0, 1.0, 1.0, 0.0, 1.0, 0.0, 0.0, 1.0, 0.0, 1.0, 1.0, 0.0, 1.0, 0.0, 0.0, 1.0, 0.0, 1.0, 1.0, 0.0, 1.0, 0.0, 0.0, 1.0, 0.0, 1.0, 1.0, 0.0, 1.0, 0.0, 0.0, 1.0, 0.0, 1.0, 1.0, 0.0, 1.0, 0.0, 0.0, 1.0, 0.0, 1.0, 1.0, 0.0, 1.0, 0.0, 0.0, 1.0, 0.0, 1.0, 1.0, 0.0, 1.0, 0.0, 0.0, 1.0, 0.0, 1.0, 1.0, 0.0, 1.0, 0.0, 0.0, 1.0, 0.0, 1.0, 1.0, 0.0, 1.0, 0.0, 0.0, 1.0, 0.0, 1.0, 1.0, 0.0, 1.0, 0.0, 0.0, 1.0, 0.0, 1.0, 1.0, 0.0, 1.0, 0.0, 0.0, 1.0, 0.0, 1.0, 1.0, 0.0, 1.0, 0.0, 0.0, 1.0, 0.0, 1.0, 1.0, 0.0, 1.0, 0.0, 0.0, 1.0, 0.0, 1.0, 1.0, 0.0, 1.0, 0.0, 0.0, 1.0, 0.0, 1.0, 1.0, 0.0, 1.0, 0.0, 0.0, 1.0, 0.0, 1.0, 1.0, 0.0, 1.0, 0.0, 0.0, 1.0, 0.0, 1.0, 1.0, 0.0, 1.0, 0.0, 0.0, 1.0, 0.0, 1.0, 1.0, 0.0, 1.0, 0.0, 0.0, 1.0, 0.0, 1.0, 1.0, 0.0, 1.0, 0.0, 0.0, 1.0, 0.0, 1.0, 1.0, 0.0, 1.0, 0.0, 0.0, 1.0, 0.0, 1.0, 1.0, 0.0, 1.0, 0.0, 0.0, 1.0, 0.0, 1.0, 1.0, 0.0, 1.0, 0.0, 0.0, 1.0, 0.0, 1.0, 1.0, 0.0, 1.0, 0.0, 0.0, 1.0, 0.0, 1.0, 1.0, 0.0, 1.0, 0.0, 0.0, 1.0, 0.0, 1.0, 1.0, 0.0, 1.0, 0.0, 0.0, 1.0, 0.0, 1.0, 1.0, 0.0, 1.0, 0.0, 0.0, 1.0, 0.0, 1.0, 1.0, 0.0, 1.0, 0.0, 0.0, 1.0, 0.0, 1.0, 1.0, 0.0, 1.0, 0.0, 0.0, 1.0, 0.0, 1.0, 1.0, 0.0, 1.0, 0.0, 0.0, 1.0, 0.0, 1.0, 1.0, 0.0, 1.0, 0.0, 0.0, 1.0, 0.0, 1.0, 1.0, 0.0, 1.0, 0.0, 0.0, 1.0, 0.0, 1.0, 1.0, 0.0, 1.0, 0.0, 0.0, 1.0, 0.0, 1.0, 1.0, 0.0, 1.0, 0.0, 0.0, 1.0, 0.0, 1.0, 1.0, 0.0, 1.0, 0.0, 0.0, 1.0, 0.0, 1.0, 1.0, 0.0, 1.0, 0.0, 0.0, 1.0, 0.0, 1.0, 1.0, 0.0, 1.0, 0.0, 0.0, 1.0, 0.0, 1.0, 1.0, 0.0, 1.0, 0.0, 0.0, 1.0, 0.0, 1.0, 1.0, 0.0, 1.0, 0.0, 0.0, 1.0, 0.0, 1.0, 1.0, 0.0, 1.0, 0.0, 0.0, 1.0, 0.0, 1.0, 1.0, 0.0, 1.0, 0.0, 0.0, 1.0, 0.0, 1.0, 1.0, 0.0, 1.0, 0.0, 0.0, 1.0, 0.0, 1.0, 1.0, 0.0, 1.0, 0.0, 0.0, 1.0, 0.0, 1.0, 1.0, 0.0, 1.0, 0.0, 0.0, 1.0, 0.0, 1.0, 1.0, 0.0, 1.0, 0.0, 0.0, 1.0, 0.0, 1.0, 1.0, 0.0, 1.0, 0.0, 0.0, 1.0, 0.0, 1.0, 1.0, 0.0, 1.0, 0.0, 0.0, 1.0, 0.0, 1.0, 1.0, 0.0, 1.0, 0.0, 0.0, 1.0, 0.0, 1.0, 1.0, 0.0, 1.0, 0.0, 0.0, 1.0, 0.0, 1.0, 1.0, 0.0, 1.0, 0.0, 0.0, 1.0, 0.0, 1.0, 1.0, 0.0, 1.0, 0.0, 0.0, 1.0, 0.0, 1.0, 1.0, 0.0, 1.0, 0.0, 0.0, 1.0, 0.0, 1.0, 1.0, 0.0, 1.0, 0.0, 0.0, 1.0, 0.0, 1.0, 1.0, 0.0, 1.0, 0.0, 0.0, 1.0, 0.0, 1.0, 1.0, 0.0, 1.0, 0.0, 0.0, 1.0, 0.0, 1.0, 1.0, 0.0, 1.0, 0.0, 0.0, 1.0, 0.0, 1.0, 1.0, 0.0, 1.0, 0.0, 0.0, 1.0, 0.0, 1.0, 1.0, 0.0, 1.0, 0.0, 0.0, 1.0, 0.0, 1.0, 1.0, 0.0, 1.0, 0.0, 0.0, 1.0, 0.0, 1.0, 1.0, 0.0, 1.0, 0.0, 0.0, 1.0, 0.0, 1.0, 1.0, 0.0, 1.0, 0.0, 0.0, 1.0, 0.0, 1.0, 1.0, 0.0, 1.0, 0.0, 0.0, 1.0, 0.0, 1.0, 1.0, 0.0, 1.0, 0.0, 0.0, 1.0, 0.0, 1.0, 1.0, 0.0, 1.0, 0.0, 0.0, 1.0, 0.0, 1.0, 1.0, 0.0, 1.0, 0.0, 0.0, 1.0, 0.0, 1.0, 1.0, 0.0, 1.0, 0.0, 0.0, 1.0, 0.0, 1.0, 1.0, 0.0, 1.0, 0.0, 0.0, 1.0, 0.0, 1.0, 1.0, 0.0, 1.0, 0.0, 0.0, 1.0, 0.0, 1.0, 1.0, 0.0, 1.0, 0.0, 0.0, 1.0, 0.0, 1.0, 1.0, 0.0, 1.0, 0.0, 0.0, 1.0, 0.0, 1.0, 1.0, 0.0, 1.0, 0.0, 0.0, 1.0, 0.0, 1.0, 1.0, 0.0, 1.0, 0.0, 0.0, 1.0, 0.0, 1.0, 1.0, 0.0, 1.0, 0.0, 0.0, 1.0, 0.0, 1.0, 1.0, 0.0, 1.0, 0.0, 0.0, 1.0, 0.0, 1.0, 1.0, 0.0, 1.0, 0.0, 0.0, 1.0, 0.0, 1.0, 1.0, 0.0, 1.0, 0.0, 0.0, 1.0, 0.0, 1.0, 1.0, 0.0, 1.0, 0.0, 0.0, 1.0, 0.0, 1.0, 1.0, 0.0, 1.0, 0.0, 0.0, 1.0, 0.0, 1.0, 1.0, 0.0, 1.0, 0.0, 0.0, 1.0, 0.0, 1.0, 1.0, 0.0, 1.0, 0.0, 0.0, 1.0, 0.0, 1.0, 1.0, 0.0, 1.0, 0.0, 0.0, 1.0, 0.0, 1.0, 1.0, 0.0, 1.0, 0.0, 0.0, 1.0, 0.0, 1.0, 1.0, 0.0, 1.0, 0.0, 0.0, 1.0, 0.0, 1.0, 1.0, 0.0, 1.0, 0.0, 0.0, 1.0, 0.0, 1.0, 1.0, 0.0, 1.0, 0.0, 0.0, 1.0, 0.0, 1.0, 1.0, 0.0, 1.0, 0.0, 0.0, 1.0, 0.0, 1.0, 1.0, 0.0, 1.0, 0.0, 0.0, 1.0, 0.0, 1.0, 1.0, 0.0, 1.0, 0.0, 0.0, 1.0, 0.0, 1.0, 1.0, 0.0, 1.0, 0.0, 0.0, 1.0, 0.0, 1.0, 1.0, 0.0, 1.0, 0.0, 0.0, 1.0, 0.0, 1.0, 1.0, 0.0, 1.0, 0.0, 0.0, 1.0, 0.0, 1.0, 1.0, 0.0, 1.0, 0.0, 0.0, 1.0, 0.0, 1.0, 1.0, 0.0, 1.0, 0.0, 0.0, 1.0, 0.0, 1.0, 1.0, 0.0, 1.0, 0.0, 0.0, 1.0, 0.0, 1.0, 1.0, 0.0, 1.0, 0.0, 0.0, 1.0, 0.0, 1.0, 1.0, 0.0, 1.0, 0.0, 0.0, 1.0, 0.0, 1.0, 1.0, 0.0, 1.0, 0.0, 0.0, 1.0, 0.0, 1.0, 1.0, 0.0, 1.0, 0.0, 0.0, 1.0, 0.0, 1.0, 1.0, 0.0, 1.0, 0.0, 0.0, 1.0, 0.0, 1.0, 1.0, 0.0, 1.0, 0.0, 0.0, 1.0, 0.0, 1.0, 1.0, 0.0, 1.0, 0.0, 0.0, 1.0, 0.0, 1.0, 1.0, 0.0, 1.0, 0.0, 0.0, 1.0, 0.0, 1.0, 1.0, 0.0, 1.0, 0.0, 0.0, 1.0, 0.0, 1.0, 1.0, 0.0, 1.0, 0.0, 0.0, 1.0, 0.0, 1.0, 1.0, 0.0, 1.0, 0.0, 0.0, 1.0, 0.0, 1.0, 1.0, 0.0, 1.0, 0.0, 0.0, 1.0, 0.0, 1.0, 1.0, 0.0, 1.0, 0.0, 0.0, 1.0, 0.0, 1.0, 1.0, 0.0, 1.0, 0.0, 0.0, 1.0, 0.0, 1.0, 1.0, 0.0, 1.0, 0.0, 0.0, 1.0, 0.0, 1.0, 1.0, 0.0, 1.0, 0.0, 0.0, 1.0, 0.0, 1.0, 1.0, 0.0, 1.0, 0.0, 0.0, 1.0, 0.0, 1.0, 1.0, 0.0, 1.0, 0.0, 0.0, 1.0, 0.0, 1.0, 1.0, 0.0, 1.0, 0.0, 0.0, 1.0, 0.0, 1.0, 1.0, 0.0, 1.0, 0.0, 0.0, 1.0, 0.0, 1.0, 1.0, 0.0, 1.0, 0.0, 0.0, 1.0, 0.0, 1.0, 1.0, 0.0, 1.0, 0.0, 0.0, 1.0, 0.0, 1.0, 1.0, 0.0, 1.0, 0.0, 0.0, 1.0, 0.0, 1.0, 1.0, 0.0, 1.0, 0.0, 0.0, 1.0, 0.0, 1.0, 1.0, 0.0, 1.0, 0.0, 0.0, 1.0, 0.0, 1.0, 1.0, 0.0, 1.0, 0.0, 0.0, 1.0, 0.0, 1.0, 1.0, 0.0, 1.0, 0.0, 0.0, 1.0, 0.0, 1.0, 1.0, 0.0, 1.0, 0.0, 0.0, 1.0, 0.0, 1.0, 1.0, 0.0, 1.0, 0.0, 0.0, 1.0, 0.0, 1.0, 1.0, 0.0, 1.0, 0.0, 0.0, 1.0, 0.0, 1.0, 1.0, 0.0, 1.0, 0.0, 0.0, 1.0, 0.0, 1.0, 1.0, 0.0, 1.0, 0.0, 0.0, 1.0, 0.0, 1.0, 1.0, 0.0, 1.0, 0.0, 0.0, 1.0, 0.0, 1.0, 1.0, 0.0, 1.0, 0.0, 0.0, 1.0, 0.0, 1.0, 1.0, 0.0, 1.0, 0.0, 0.0, 1.0, 0.0, 1.0, 1.0, 0.0, 1.0, 0.0, 0.0, 1.0, 0.0, 1.0, 1.0, 0.0, 1.0, 0.0, 0.0, 1.0, 0.0, 1.0, 1.0, 0.0, 1.0, 0.0, 0.0, 1.0, 0.0, 1.0, 1.0, 0.0, 1.0, 0.0, 0.0, 1.0, 0.0, 1.0, 1.0, 0.0, 1.0, 0.0, 0.0, 1.0, 0.0, 1.0, 1.0, 0.0, 1.0, 0.0, 0.0, 1.0, 0.0, 1.0, 1.0, 0.0, 1.0, 0.0, 0.0, 1.0, 0.0, 1.0, 1.0, 0.0, 1.0, 0.0, 0.0, 1.0, 0.0, 1.0, 1.0, 0.0, 1.0, 0.0, 0.0, 1.0, 0.0, 1.0, 1.0, 0.0, 1.0, 0.0, 0.0, 1.0, 0.0, 1.0, 1.0, 0.0, 1.0, 0.0, 0.0, 1.0, 0.0, 1.0, 1.0, 0.0, 1.0, 0.0, 0.0, 1.0, 0.0, 1.0, 1.0, 0.0, 1.0, 0.0, 0.0, 1.0, 0.0, 1.0, 1.0, 0.0, 1.0, 0.0, 0.0, 1.0, 0.0, 1.0, 1.0, 0.0, 1.0, 0.0, 0.0, 1.0, 0.0, 1.0, 1.0, 0.0, 1.0, 0.0, 0.0, 1.0, 0.0, 1.0, 1.0, 0.0, 1.0, 0.0, 0.0, 1.0, 0.0, 1.0, 1.0, 0.0, 1.0, 0.0, 0.0, 1.0, 0.0, 1.0, 1.0, 0.0, 1.0, 0.0, 0.0, 1.0, 0.0, 1.0, 1.0, 0.0, 1.0, 0.0, 0.0, 1.0, 0.0, 1.0, 1.0, 0.0, 1.0, 0.0, 0.0, 1.0, 0.0, 1.0, 1.0, 0.0, 1.0, 0.0, 0.0, 1.0, 0.0, 1.0, 1.0, 0.0, 1.0, 0.0, 0.0, 1.0, 0.0, 1.0, 1.0, 0.0, 1.0, 0.0, 0.0, 1.0, 0.0, 1.0, 1.0, 0.0, 1.0, 0.0, 0.0, 1.0, 0.0, 1.0, 1.0, 0.0, 1.0, 0.0, 0.0, 1.0, 0.0, 1.0, 1.0, 0.0, 1.0, 0.0, 0.0, 1.0, 0.0, 1.0, 1.0, 0.0, 1.0, 0.0, 0.0, 1.0, 0.0, 1.0, 1.0, 0.0, 1.0, 0.0, 0.0, 1.0, 0.0, 1.0, 1.0, 0.0, 1.0, 0.0, 0.0, 1.0, 0.0, 1.0, 1.0, 0.0, 1.0, 0.0, 0.0, 1.0, 0.0, 1.0, 1.0, 0.0, 1.0, 0.0, 0.0, 1.0, 0.0, 1.0, 1.0, 0.0, 1.0, 0.0, 0.0, 1.0, 0.0, 1.0, 1.0, 0.0, 1.0, 0.0, 0.0, 1.0, 0.0, 1.0, 1.0, 0.0, 1.0, 0.0, 0.0, 1.0, 0.0, 1.0, 1.0, 0.0, 1.0, 0.0, 0.0, 1.0, 0.0, 1.0, 1.0, 0.0, 1.0, 0.0, 0.0, 1.0, 0.0, 1.0, 1.0, 0.0, 1.0, 0.0, 0.0, 1.0, 0.0, 1.0, 1.0, 0.0, 1.0, 0.0, 0.0, 1.0, 0.0, 1.0, 1.0, 0.0, 1.0, 0.0, 0.0, 1.0, 0.0, 1.0, 1.0, 0.0, 1.0, 0.0, 0.0, 1.0, 0.0, 1.0, 1.0, 0.0, 1.0, 0.0, 0.0, 1.0, 0.0, 1.0, 1.0, 0.0, 1.0, 0.0, 0.0, 1.0, 0.0, 1.0, 1.0, 0.0, 1.0, 0.0, 0.0, 1.0, 0.0, 1.0, 1.0, 0.0, 1.0, 0.0, 0.0, 1.0, 0.0, 1.0, 1.0, 0.0, 1.0, 0.0, 0.0, 1.0, 0.0, 1.0, 1.0, 0.0, 1.0, 0.0, 0.0, 1.0, 0.0, 1.0, 1.0, 0.0, 1.0, 0.0, 0.0, 1.0, 0.0, 1.0, 1.0, 0.0, 1.0, 0.0, 0.0, 1.0, 0.0, 1.0, 1.0, 0.0, 1.0, 0.0, 0.0, 1.0, 0.0, 1.0, 1.0, 0.0, 1.0, 0.0, 0.0, 1.0, 0.0, 1.0, 1.0, 0.0, 1.0, 0.0, 0.0, 1.0, 0.0, 1.0, 1.0, 0.0, 1.0, 0.0, 0.0, 1.0, 0.0, 1.0, 1.0, 0.0, 1.0, 0.0, 0.0, 1.0, 0.0, 1.0, 1.0, 0.0, 1.0, 0.0, 0.0, 1.0, 0.0, 1.0, 1.0, 0.0, 1.0, 0.0, 0.0, 1.0, 0.0, 1.0, 1.0, 0.0, 1.0, 0.0, 0.0, 1.0, 0.0, 1.0, 1.0, 0.0, 1.0, 0.0, 0.0, 1.0, 0.0, 1.0, 1.0, 0.0, 1.0, 0.0, 0.0, 1.0, 0.0, 1.0, 1.0, 0.0, 1.0, 0.0, 0.0, 1.0, 0.0, 1.0, 1.0, 0.0, 1.0, 0.0, 0.0, 1.0, 0.0, 1.0, 1.0, 0.0, 1.0, 0.0, 0.0, 1.0, 0.0, 1.0, 1.0, 0.0, 1.0, 0.0, 0.0, 1.0, 0.0, 1.0, 1.0, 0.0, 1.0, 0.0, 0.0, 1.0, 0.0, 1.0, 1.0, 0.0, 1.0, 0.0, 0.0, 1.0, 0.0, 1.0, 1.0, 0.0, 1.0, 0.0, 0.0, 1.0, 0.0, 1.0, 1.0, 0.0, 1.0, 0.0, 0.0, 1.0, 0.0, 1.0, 1.0, 0.0, 1.0, 0.0, 0.0, 1.0, 0.0, 1.0, 1.0, 0.0, 1.0, 0.0, 0.0, 1.0, 0.0, 1.0, 1.0, 0.0, 1.0, 0.0, 0.0, 1.0, 0.0, 1.0, 1.0, 0.0, 1.0, 0.0, 0.0, 1.0, 0.0, 1.0, 1.0, 0.0, 1.0, 0.0, 0.0, 1.0, 0.0, 1.0, 1.0, 0.0, 1.0, 0.0, 0.0, 1.0, 0.0, 1.0, 1.0, 0.0, 1.0, 0.0, 0.0, 1.0, 0.0, 1.0, 1.0, 0.0, 1.0, 0.0, 0.0, 1.0, 0.0, 1.0, 1.0, 0.0, 1.0, 0.0, 0.0, 1.0, 0.0, 1.0, 1.0, 0.0, 1.0, 0.0, 0.0, 1.0, 0.0, 1.0, 1.0, 0.0, 1.0, 0.0, 0.0, 1.0, 0.0, 1.0, 1.0, 0.0, 1.0, 0.0, 0.0, 1.0, 0.0, 1.0, 1.0, 0.0, 1.0, 0.0, 0.0, 1.0, 0.0, 1.0, 1.0, 0.0, 1.0, 0.0, 0.0, 1.0, 0.0, 1.0, 1.0, 0.0, 1.0, 0.0, 0.0, 1.0, 0.0, 1.0, 1.0, 0.0, 1.0, 0.0, 0.0, 1.0, 0.0, 1.0, 1.0, 0.0, 1.0, 0.0, 0.0, 1.0, 0.0, 1.0, 1.0, 0.0, 1.0, 0.0, 0.0, 1.0, 0.0, 1.0, 1.0, 0.0, 1.0, 0.0, 0.0, 1.0, 0.0, 1.0, 1.0, 0.0, 1.0, 0.0, 0.0, 1.0, 0.0, 1.0, 1.0, 0.0, 1.0, 0.0, 0.0, 1.0, 0.0, 1.0, 1.0, 0.0, 1.0, 0.0, 0.0, 1.0, 0.0, 1.0, 1.0, 0.0, 1.0, 0.0, 0.0, 1.0, 0.0, 1.0, 1.0, 0.0, 1.0, 0.0, 0.0, 1.0, 0.0, 1.0, 1.0, 0.0, 1.0, 0.0, 0.0, 1.0, 0.0, 1.0, 1.0, 0.0, 1.0, 0.0, 0.0, 1.0, 0.0, 1.0, 1.0, 0.0, 1.0, 0.0, 0.0, 1.0, 0.0, 1.0, 1.0, 0.0, 1.0, 0.0, 0.0, 1.0, 0.0, 1.0, 1.0, 0.0, 1.0, 0.0, 0.0, 1.0, 0.0, 1.0, 1.0, 0.0, 1.0, 0.0, 0.0, 1.0, 0.0, 1.0, 1.0, 0.0, 1.0, 0.0, 0.0, 1.0, 0.0, 1.0, 1.0, 0.0, 1.0, 0.0, 0.0, 1.0, 0.0, 1.0, 1.0, 0.0, 1.0, 0.0, 0.0, 1.0, 0.0, 1.0, 1.0, 0.0, 1.0, 0.0, 0.0, 1.0, 0.0, 1.0, 1.0, 0.0, 1.0, 0.0, 0.0, 1.0, 0.0, 1.0, 1.0, 0.0, 1.0, 0.0, 0.0, 1.0, 0.0, 1.0, 1.0, 0.0, 1.0, 0.0, 0.0, 1.0, 0.0, 1.0, 1.0, 0.0, 1.0, 0.0, 0.0, 1.0, 0.0, 1.0, 1.0, 0.0, 1.0, 0.0, 0.0, 1.0, 0.0, 1.0, 1.0, 0.0, 1.0, 0.0, 0.0, 1.0, 0.0, 1.0, 1.0, 0.0, 1.0, 0.0, 0.0, 1.0, 0.0, 1.0, 1.0, 0.0, 1.0, 0.0, 0.0, 1.0, 0.0, 1.0, 1.0, 0.0, 1.0, 0.0, 0.0, 1.0, 0.0, 1.0, 1.0, 0.0, 1.0, 0.0, 0.0, 1.0, 0.0, 1.0, 1.0, 0.0, 1.0, 0.0, 0.0, 1.0, 0.0, 1.0, 1.0, 0.0, 1.0, 0.0, 0.0, 1.0, 0.0, 1.0, 1.0, 0.0, 1.0, 0.0, 0.0, 1.0, 0.0, 1.0, 1.0, 0.0, 1.0, 0.0, 0.0, 1.0, 0.0, 1.0, 1.0, 0.0, 1.0, 0.0, 0.0, 1.0, 0.0, 1.0, 1.0, 0.0, 1.0, 0.0, 0.0, 1.0, 0.0, 1.0, 1.0, 0.0, 1.0, 0.0, 0.0, 1.0, 0.0, 1.0, 1.0, 0.0, 1.0, 0.0, 0.0, 1.0, 0.0, 1.0, 1.0, 0.0, 1.0, 0.0, 0.0, 1.0, 0.0, 1.0, 1.0, 0.0, 1.0, 0.0, 0.0, 1.0, 0.0, 1.0, 1.0, 0.0, 1.0, 0.0, 0.0, 1.0, 0.0, 1.0, 1.0, 0.0, 1.0, 0.0, 0.0, 1.0, 0.0, 1.0, 1.0, 0.0, 1.0, 0.0, 0.0, 1.0, 0.0, 1.0, 1.0, 0.0, 1.0, 0.0, 0.0, 1.0, 0.0, 1.0, 1.0, 0.0, 1.0, 0.0, 0.0, 1.0, 0.0, 1.0, 1.0, 0.0, 1.0, 0.0, 0.0, 1.0, 0.0, 1.0, 1.0, 0.0, 1.0, 0.0, 0.0, 1.0, 0.0, 1.0, 1.0, 0.0, 1.0, 0.0, 0.0, 1.0, 0.0, 1.0, 1.0, 0.0, 1.0, 0.0, 0.0, 1.0, 0.0, 1.0, 1.0, 0.0, 1.0, 0.0, 0.0, 1.0, 0.0, 1.0, 1.0, 0.0, 1.0, 0.0, 0.0, 1.0, 0.0, 1.0, 1.0, 0.0, 1.0, 0.0, 0.0, 1.0, 0.0, 1.0, 1.0, 0.0, 1.0, 0.0, 0.0, 1.0, 0.0, 1.0, 1.0, 0.0, 1.0, 0.0, 0.0, 1.0, 0.0, 1.0, 1.0, 0.0, 1.0, 0.0, 0.0, 1.0, 0.0, 1.0, 1.0, 0.0, 1.0, 0.0, 0.0, 1.0, 0.0, 1.0, 1.0, 0.0, 1.0, 0.0, 0.0, 1.0, 0.0, 1.0, 1.0, 0.0, 1.0, 0.0, 0.0, 1.0, 0.0, 1.0, 1.0, 0.0, 1.0, 0.0, 0.0, 1.0, 0.0, 1.0, 1.0, 0.0, 1.0, 0.0, 0.0, 1.0, 0.0, 1.0, 1.0, 0.0, 1.0, 0.0, 0.0, 1.0, 0.0, 1.0, 1.0, 0.0, 1.0, 0.0, 0.0, 1.0, 0.0, 1.0, 1.0, 0.0, 1.0, 0.0, 0.0, 1.0, 0.0, 1.0, 1.0, 0.0, 1.0, 0.0, 0.0, 1.0, 0.0, 1.0, 1.0, 0.0, 1.0, 0.0, 0.0, 1.0, 0.0, 1.0, 1.0, 0.0, 1.0, 0.0, 0.0, 1.0, 0.0, 1.0, 1.0, 0.0, 1.0, 0.0, 0.0, 1.0, 0.0, 1.0, 1.0, 0.0, 1.0, 0.0, 0.0, 1.0, 0.0, 1.0, 1.0, 0.0, 1.0, 0.0, 0.0, 1.0, 0.0, 1.0, 1.0, 0.0, 1.0, 0.0, 0.0, 1.0, 0.0, 1.0, 1.0, 0.0, 1.0, 0.0, 0.0, 1.0, 0.0, 1.0, 1.0, 0.0, 1.0, 0.0, 0.0, 1.0, 0.0, 1.0, 1.0, 0.0, 1.0, 0.0, 0.0, 1.0, 0.0, 1.0, 1.0, 0.0, 1.0, 0.0, 0.0, 1.0, 0.0, 1.0, 1.0, 0.0, 1.0, 0.0, 0.0, 1.0, 0.0, 1.0, 1.0, 0.0, 1.0, 0.0, 0.0, 1.0, 0.0, 1.0, 1.0, 0.0, 1.0, 0.0, 0.0, 1.0, 0.0, 1.0, 1.0, 0.0, 1.0, 0.0, 0.0, 1.0, 0.0, 1.0, 1.0, 0.0, 1.0, 0.0, 0.0, 1.0, 0.0, 1.0, 1.0, 0.0, 1.0, 0.0, 0.0, 1.0, 0.0, 1.0, 1.0, 0.0, 1.0, 0.0, 0.0, 1.0, 0.0, 1.0, 1.0, 0.0, 1.0, 0.0, 0.0, 1.0, 0.0, 1.0, 1.0, 0.0, 1.0, 0.0, 0.0, 1.0, 0.0, 1.0, 1.0, 0.0, 1.0, 0.0, 0.0, 1.0, 0.0, 1.0, 1.0, 0.0, 1.0, 0.0, 0.0, 1.0, 0.0, 1.0, 1.0, 0.0, 1.0, 0.0, 0.0, 1.0, 0.0, 1.0, 1.0, 0.0, 1.0, 0.0, 0.0, 1.0, 0.0, 1.0, 1.0, 0.0, 1.0, 0.0, 0.0, 1.0, 0.0, 1.0, 1.0, 0.0, 1.0, 0.0, 0.0, 1.0, 0.0, 1.0, 1.0, 0.0, 1.0, 0.0, 0.0, 1.0, 0.0, 1.0, 1.0, 0.0, 1.0, 0.0, 0.0, 1.0, 0.0, 1.0, 1.0, 0.0, 1.0, 0.0, 0.0, 1.0, 0.0, 1.0, 1.0, 0.0, 1.0, 0.0, 0.0, 1.0, 0.0, 1.0, 1.0, 0.0, 1.0, 0.0, 0.0, 1.0, 0.0, 1.0, 1.0, 0.0, 1.0, 0.0, 0.0, 1.0, 0.0, 1.0, 1.0, 0.0, 1.0, 0.0, 0.0, 1.0, 0.0, 1.0, 1.0, 0.0, 1.0, 0.0, 0.0, 1.0, 0.0, 1.0, 1.0, 0.0, 1.0, 0.0, 0.0, 1.0, 0.0, 1.0, 1.0, 0.0, 1.0, 0.0, 0.0, 1.0, 0.0, 1.0, 1.0, 0.0, 1.0, 0.0, 0.0, 1.0, 0.0, 1.0, 1.0, 0.0, 1.0, 0.0, 0.0, 1.0, 0.0, 1.0, 1.0, 0.0, 1.0, 0.0, 0.0, 1.0, 0.0, 1.0, 1.0, 0.0, 1.0, 0.0, 0.0, 1.0, 0.0, 1.0, 1.0, 0.0, 1.0, 0.0, 0.0, 1.0, 0.0, 1.0, 1.0, 0.0, 1.0, 0.0, 0.0, 1.0, 0.0, 1.0, 1.0, 0.0, 1.0, 0.0, 0.0, 1.0, 0.0, 1.0, 1.0, 0.0, 1.0, 0.0, 0.0, 1.0, 0.0, 1.0, 1.0, 0.0, 1.0, 0.0, 0.0, 1.0, 0.0, 1.0, 1.0, 0.0, 1.0, 0.0, 0.0, 1.0, 0.0, 1.0, 1.0, 0.0, 1.0, 0.0, 0.0, 1.0, 0.0, 1.0, 1.0, 0.0, 1.0, 0.0, 0.0, 1.0, 0.0, 1.0, 1.0, 0.0, 1.0, 0.0, 0.0, 1.0, 0.0, 1.0, 1.0, 0.0, 1.0, 0.0, 0.0, 1.0, 0.0, 1.0, 1.0, 0.0, 1.0, 0.0, 0.0, 1.0, 0.0, 1.0, 1.0, 0.0, 1.0, 0.0, 0.0, 1.0, 0.0, 1.0, 1.0, 0.0, 1.0, 0.0, 0.0, 1.0, 0.0, 1.0, 1.0, 0.0, 1.0, 0.0, 0.0, 1.0, 0.0, 1.0, 1.0, 0.0, 1.0, 0.0, 0.0, 1.0, 0.0, 1.0, 1.0, 0.0, 1.0, 0.0, 0.0, 1.0, 0.0, 1.0, 1.0, 0.0, 1.0, 0.0, 0.0, 1.0, 0.0, 1.0, 1.0, 0.0, 1.0, 0.0, 0.0, 1.0, 0.0, 1.0, 1.0, 0.0, 1.0, 0.0, 0.0, 1.0, 0.0, 1.0, 1.0, 0.0, 1.0, 0.0, 0.0, 1.0, 0.0, 1.0, 1.0, 0.0, 1.0, 0.0, 0.0, 1.0, 0.0, 1.0, 1.0, 0.0, 1.0, 0.0, 0.0, 1.0, 0.0, 1.0, 1.0, 0.0, 1.0, 0.0, 0.0, 1.0, 0.0, 1.0, 1.0, 0.0, 1.0, 0.0, 0.0, 1.0, 0.0, 1.0, 1.0, 0.0, 1.0, 0.0, 0.0, 1.0, 0.0, 1.0, 1.0, 0.0, 1.0, 0.0, 0.0, 1.0, 0.0, 1.0, 1.0, 0.0, 1.0, 0.0, 0.0, 1.0, 0.0, 1.0, 1.0, 0.0, 1.0, 0.0, 0.0, 1.0, 0.0, 1.0, 1.0, 0.0, 1.0, 0.0, 0.0, 1.0, 0.0, 1.0, 1.0, 0.0, 1.0, 0.0, 0.0, 1.0, 0.0, 1.0, 1.0, 0.0, 1.0, 0.0, 0.0, 1.0, 0.0, 1.0, 1.0, 0.0, 1.0, 0.0, 0.0, 1.0, 0.0, 1.0, 1.0, 0.0, 1.0, 0.0, 0.0, 1.0, 0.0, 1.0, 1.0, 0.0, 1.0, 0.0, 0.0, 1.0, 0.0, 1.0, 1.0, 0.0, 1.0, 0.0, 0.0, 1.0, 0.0, 1.0, 1.0, 0.0, 1.0, 0.0, 0.0, 1.0, 0.0, 1.0, 1.0, 0.0, 1.0, 0.0, 0.0, 1.0, 0.0, 1.0, 1.0, 0.0, 1.0, 0.0, 0.0, 1.0, 0.0, 1.0, 1.0, 0.0, 1.0, 0.0, 0.0, 1.0, 0.0, 1.0, 1.0, 0.0, 1.0, 0.0, 0.0, 1.0, 0.0, 1.0, 1.0, 0.0, 1.0, 0.0, 0.0, 1.0, 0.0, 1.0, 1.0, 0.0, 1.0, 0.0, 0.0, 1.0, 0.0, 1.0, 1.0, 0.0, 1.0, 0.0, 0.0, 1.0, 0.0, 1.0, 1.0, 0.0, 1.0, 0.0, 0.0, 1.0, 0.0, 1.0, 1.0, 0.0, 1.0, 0.0, 0.0, 1.0, 0.0, 1.0, 1.0, 0.0, 1.0, 0.0, 0.0, 1.0, 0.0, 1.0, 1.0, 0.0, 1.0, 0.0, 0.0, 1.0, 0.0, 1.0, 1.0, 0.0, 1.0, 0.0, 0.0, 1.0, 0.0, 1.0, 1.0, 0.0, 1.0, 0.0, 0.0, 1.0, 0.0, 1.0, 1.0, 0.0, 1.0, 0.0, 0.0, 1.0, 0.0, 1.0, 1.0, 0.0, 1.0, 0.0, 0.0, 1.0, 0.0, 1.0, 1.0, 0.0, 1.0, 0.0, 0.0, 1.0, 0.0, 1.0, 1.0, 0.0, 1.0, 0.0, 0.0, 1.0, 0.0, 1.0, 1.0, 0.0, 1.0, 0.0, 0.0, 1.0, 0.0, 1.0, 1.0, 0.0, 1.0, 0.0, 0.0, 1.0, 0.0, 1.0, 1.0, 0.0, 1.0, 0.0, 0.0, 1.0, 0.0, 1.0, 1.0, 0.0, 1.0, 0.0, 0.0, 1.0, 0.0, 1.0, 1.0, 0.0, 1.0])
me_cube.materials.append(mat_material)
me_cube.materials.append(mat_material_001)
me_cube.use_remesh_preserve_volume = False
me_cube.use_remesh_preserve_attributes = False
me_cube.use_mirror_vertex_groups = False
me_cube.update()
me_cube_002 = bpy.data.meshes.new('Cube.002')
me_cube_002.from_pydata([(2.0, -2.0, -3.0), (-1.0, -2.0, -3.0), (-1.0, 1.0, -3.0), (2.0, 1.0, -3.0), (2.0, -2.0, 0.0), (-1.0, -2.0, 0.0), (-1.0, 1.0, 0.0), (2.0, 1.0, 0.0), (2.0, -2.0, 3.0), (-1.0, -2.0, 3.0), (2.0, 1.0, 3.0), (-1.0, 1.0, 3.0), (2.0, -2.0, 6.0), (-1.0, -2.0, 6.0), (2.0, 1.0, 6.0), (-1.0, 1.0, 6.0), (2.0, -2.0, 9.0), (-1.0, -2.0, 9.0), (2.0, 1.0, 9.0), (-1.0, 1.0, 9.0), (2.0, -2.0, 12.0), (-1.0, -2.0, 12.0), (2.0, 1.0, 12.0), (-1.0, 1.0, 12.0), (2.0, -2.0, 15.0), (-1.0, -2.0, 15.0), (2.0, 1.0, 15.0), (-1.0, 1.0, 15.0), (2.0, -2.0, 18.0), (-1.0, -2.0, 18.0), (2.0, 1.0, 18.0), (-1.0, 1.0, 18.0), (2.0, -5.0, -3.0), (-1.0, -5.0, -3.0), (2.0, -5.0, 1.192e-07), (-1.0, -5.0, 1.192e-07), (2.0, -2.0, 21.0), (-1.0, -2.0, 21.0), (2.0, 1.0, 21.0), (-1.0, 1.0, 21.0), (2.0, -2.0, 24.0), (-1.0, -2.0, 24.0), (2.0, 1.0, 24.0), (-1.0, 1.0, 24.0), (-1.0, 4.0, 21.0), (2.0, 4.0, 21.0), (-1.0, 4.0, 24.0), (2.0, 4.0, 24.0), (2.0, -2.0, -6.0), (-1.0, -2.0, -6.0), (2.0, -5.0, -6.0), (-1.0, -5.0, -6.0), (2.0, -2.0, -9.0), (-1.0, -2.0, -9.0), (2.0, -5.0, -9.0), (-1.0, -5.0, -9.0), (2.0, 1.0, -6.0), (-1.0, 1.0, -6.0), (2.0, 1.0, -9.0), (-1.0, 1.0, -9.0), (5.0, -5.0, -6.0), (5.0, -2.0, -6.0), (5.0, -5.0, -9.0), (5.0, -2.0, -9.0), (5.0, 1.0, -9.0), (5.0, 1.0, -6.0), (2.0, -8.0, -6.0), (-1.0, -8.0, -6.0), (2.0, -8.0, -9.0), (-1.0, -8.0, -9.0), (5.0, -8.0, -6.0), (5.0, -8.0, -9.0), (-4.0, -5.0, -6.0), (-4.0, -2.0, -6.0), (-4.0, -5.0, -9.0), (-4.0, -2.0, -9.0), (-4.0, 1.0, -9.0), (-4.0, 1.0, -6.0), (-4.0, -8.0, -9.0), (-4.0, -8.0, -6.0), (-1.0, 7.0, 21.0), (2.0, 7.0, 21.0), (-1.0, 7.0, 24.0), (2.0, 7.0, 24.0)], [], [(0, 3, 2, 1), (7, 10, 11, 6), (0, 32, 34, 4), (1, 2, 6, 5), (2, 3, 7, 6), (4, 7, 3, 0), (8, 12, 14, 10), (4, 8, 10, 7), (6, 11, 9, 5), (5, 9, 8, 4), (15, 19, 17, 13), (11, 15, 13, 9), (9, 13, 12, 8), (10, 14, 15, 11), (18, 22, 23, 19), (13, 17, 16, 12), (14, 18, 19, 15), (12, 16, 18, 14), (23, 27, 25, 21), (16, 20, 22, 18), (19, 23, 21, 17), (17, 21, 20, 16), (27, 31, 29, 25), (21, 25, 24, 20), (22, 26, 27, 23), (20, 24, 26, 22), (30, 38, 39, 31), (25, 29, 28, 24), (26, 30, 31, 27), (24, 28, 30, 26), (32, 33, 35, 34), (1, 49, 48, 0), (4, 34, 35, 5), (5, 35, 33, 1), (39, 43, 41, 37), (28, 36, 38, 30), (31, 39, 37, 29), (29, 37, 36, 28), (40, 41, 43, 42), (37, 41, 40, 36), (39, 44, 46, 43), (36, 40, 42, 38), (44, 80, 82, 46), (43, 46, 47, 42), (38, 45, 44, 39), (42, 47, 45, 38), (48, 61, 60, 50), (33, 51, 49, 1), (32, 50, 51, 33), (0, 48, 50, 32), (53, 55, 54, 52), (49, 57, 56, 48), (57, 77, 76, 59), (50, 66, 67, 51), (57, 59, 58, 56), (49, 73, 77, 57), (52, 58, 59, 53), (58, 64, 65, 56), (61, 63, 62, 60), (61, 65, 64, 63), (52, 63, 64, 58), (60, 70, 66, 50), (54, 62, 63, 52), (56, 65, 61, 48), (66, 68, 69, 67), (66, 70, 71, 68), (55, 74, 78, 69), (62, 71, 70, 60), (54, 68, 71, 62), (55, 69, 68, 54), (72, 74, 75, 73), (75, 76, 77, 73), (72, 79, 78, 74), (69, 78, 79, 67), (51, 72, 73, 49), (67, 79, 72, 51), (59, 76, 75, 53), (53, 75, 74, 55), (81, 83, 82, 80), (45, 81, 80, 44), (47, 83, 81, 45), (46, 82, 83, 47)])
_uv = me_cube_002.uv_layers.new(name='UVMap')
_uv.uv.foreach_set('vector', [0.0, 0.0, 1.0, 0.0, 1.0, 1.0, 0.0, 1.0, 0.0, 0.0, 1.0, 0.0, 1.0, 1.0, 0.0, 1.0, 0.0, 0.0, 1.0, 0.0, 1.0, 1.0, 0.0, 1.0, 0.0, 0.0, 1.0, 0.0, 1.0, 1.0, 0.0, 1.0, 0.0, 0.0, 1.0, 0.0, 1.0, 1.0, 0.0, 1.0, 0.0, 0.0, 1.0, 0.0, 1.0, 1.0, 0.0, 1.0, 0.0, 0.0, 1.0, 0.0, 1.0, 1.0, 0.0, 1.0, 0.0, 0.0, 1.0, 0.0, 1.0, 1.0, 0.0, 1.0, 0.0, 0.0, 1.0, 0.0, 1.0, 1.0, 0.0, 1.0, 0.0, 0.0, 1.0, 0.0, 1.0, 1.0, 0.0, 1.0, 0.0, 0.0, 1.0, 0.0, 1.0, 1.0, 0.0, 1.0, 0.0, 0.0, 1.0, 0.0, 1.0, 1.0, 0.0, 1.0, 0.0, 0.0, 1.0, 0.0, 1.0, 1.0, 0.0, 1.0, 0.0, 0.0, 1.0, 0.0, 1.0, 1.0, 0.0, 1.0, 0.0, 0.0, 1.0, 0.0, 1.0, 1.0, 0.0, 1.0, 0.0, 0.0, 1.0, 0.0, 1.0, 1.0, 0.0, 1.0, 0.0, 0.0, 1.0, 0.0, 1.0, 1.0, 0.0, 1.0, 0.0, 0.0, 1.0, 0.0, 1.0, 1.0, 0.0, 1.0, 0.0, 0.0, 1.0, 0.0, 1.0, 1.0, 0.0, 1.0, 0.0, 0.0, 1.0, 0.0, 1.0, 1.0, 0.0, 1.0, 0.0, 0.0, 1.0, 0.0, 1.0, 1.0, 0.0, 1.0, 0.0, 0.0, 1.0, 0.0, 1.0, 1.0, 0.0, 1.0, 0.0, 0.0, 1.0, 0.0, 1.0, 1.0, 0.0, 1.0, 0.0, 0.0, 1.0, 0.0, 1.0, 1.0, 0.0, 1.0, 0.0, 0.0, 1.0, 0.0, 1.0, 1.0, 0.0, 1.0, 0.0, 0.0, 1.0, 0.0, 1.0, 1.0, 0.0, 1.0, 0.0, 0.0, 1.0, 0.0, 1.0, 1.0, 0.0, 1.0, 0.0, 0.0, 1.0, 0.0, 1.0, 1.0, 0.0, 1.0, 0.0, 0.0, 1.0, 0.0, 1.0, 1.0, 0.0, 1.0, 0.0, 0.0, 1.0, 0.0, 1.0, 1.0, 0.0, 1.0, 0.0, 0.0, 1.0, 0.0, 1.0, 1.0, 0.0, 1.0, 0.0, 0.0, 1.0, 0.0, 1.0, 1.0, 0.0, 1.0, 0.0, 0.0, 1.0, 0.0, 1.0, 1.0, 0.0, 1.0, 0.0, 0.0, 1.0, 0.0, 1.0, 1.0, 0.0, 1.0, 0.0, 0.0, 1.0, 0.0, 1.0, 1.0, 0.0, 1.0, 0.0, 0.0, 1.0, 0.0, 1.0, 1.0, 0.0, 1.0, 0.0, 0.0, 1.0, 0.0, 1.0, 1.0, 0.0, 1.0, 0.0, 0.0, 1.0, 0.0, 1.0, 1.0, 0.0, 1.0, 0.0, 0.0, 1.0, 0.0, 1.0, 1.0, 0.0, 1.0, 0.0, 0.0, 1.0, 0.0, 1.0, 1.0, 0.0, 1.0, 0.0, 0.0, 1.0, 0.0, 1.0, 1.0, 0.0, 1.0, 0.0, 0.0, 1.0, 0.0, 1.0, 1.0, 0.0, 1.0, 0.0, 0.0, 1.0, 0.0, 1.0, 1.0, 0.0, 1.0, 0.0, 0.0, 1.0, 0.0, 1.0, 1.0, 0.0, 1.0, 0.0, 0.0, 1.0, 0.0, 1.0, 1.0, 0.0, 1.0, 0.0, 0.0, 1.0, 0.0, 1.0, 1.0, 0.0, 1.0, 0.0, 0.0, 1.0, 0.0, 1.0, 1.0, 0.0, 1.0, 0.0, 0.0, 1.0, 0.0, 1.0, 1.0, 0.0, 1.0, 0.0, 0.0, 1.0, 0.0, 1.0, 1.0, 0.0, 1.0, 0.0, 0.0, 1.0, 0.0, 1.0, 1.0, 0.0, 1.0, 0.0, 0.0, 1.0, 0.0, 1.0, 1.0, 0.0, 1.0, 0.0, 0.0, 1.0, 0.0, 1.0, 1.0, 0.0, 1.0, 0.0, 0.0, 1.0, 0.0, 1.0, 1.0, 0.0, 1.0, 0.0, 0.0, 1.0, 0.0, 1.0, 1.0, 0.0, 1.0, 0.0, 0.0, 1.0, 0.0, 1.0, 1.0, 0.0, 1.0, 0.0, 0.0, 1.0, 0.0, 1.0, 1.0, 0.0, 1.0, 0.0, 0.0, 1.0, 0.0, 1.0, 1.0, 0.0, 1.0, 0.0, 0.0, 1.0, 0.0, 1.0, 1.0, 0.0, 1.0, 0.0, 0.0, 1.0, 0.0, 1.0, 1.0, 0.0, 1.0, 0.0, 0.0, 1.0, 0.0, 1.0, 1.0, 0.0, 1.0, 0.0, 0.0, 1.0, 0.0, 1.0, 1.0, 0.0, 1.0, 0.0, 0.0, 1.0, 0.0, 1.0, 1.0, 0.0, 1.0, 0.0, 0.0, 1.0, 0.0, 1.0, 1.0, 0.0, 1.0, 0.0, 0.0, 1.0, 0.0, 1.0, 1.0, 0.0, 1.0, 0.0, 0.0, 1.0, 0.0, 1.0, 1.0, 0.0, 1.0, 0.0, 0.0, 1.0, 0.0, 1.0, 1.0, 0.0, 1.0, 0.0, 0.0, 1.0, 0.0, 1.0, 1.0, 0.0, 1.0, 0.0, 0.0, 1.0, 0.0, 1.0, 1.0, 0.0, 1.0, 0.0, 0.0, 1.0, 0.0, 1.0, 1.0, 0.0, 1.0, 0.0, 0.0, 1.0, 0.0, 1.0, 1.0, 0.0, 1.0, 0.0, 0.0, 1.0, 0.0, 1.0, 1.0, 0.0, 1.0, 0.0, 0.0, 1.0, 0.0, 1.0, 1.0, 0.0, 1.0, 0.0, 0.0, 1.0, 0.0, 1.0, 1.0, 0.0, 1.0, 0.0, 0.0, 1.0, 0.0, 1.0, 1.0, 0.0, 1.0, 0.0, 0.0, 1.0, 0.0, 1.0, 1.0, 0.0, 1.0, 0.0, 0.0, 1.0, 0.0, 1.0, 1.0, 0.0, 1.0, 0.0, 0.0, 1.0, 0.0, 1.0, 1.0, 0.0, 1.0, 0.0, 0.0, 1.0, 0.0, 1.0, 1.0, 0.0, 1.0, 0.0, 0.0, 1.0, 0.0, 1.0, 1.0, 0.0, 1.0, 0.0, 0.0, 1.0, 0.0, 1.0, 1.0, 0.0, 1.0, 0.0, 0.0, 1.0, 0.0, 1.0, 1.0, 0.0, 1.0, 0.0, 0.0, 1.0, 0.0, 1.0, 1.0, 0.0, 1.0])
me_cube_002.materials.append(mat_material_002)
me_cube_002.materials.append(mat_material_003)
me_cube_002.use_remesh_preserve_volume = False
me_cube_002.use_remesh_preserve_attributes = False
me_cube_002.use_mirror_vertex_groups = False
me_cube_002.update()

# ---- objects
ob_light = bpy.data.objects.new('Light', me_cube_001)
ob_fake_light = bpy.data.objects.new('Fake Light', me_cube)
ob_dark = bpy.data.objects.new('Dark', me_cube_002)

# ---- transforms, parenting, visibility, modifiers, constraints
ob_light.location = (0.0, 0.0, 0.0)
ob_light.lock_rotations_4d = False
ob_light.empty_display_type = 'ARROWS'
ob_light.lineart.crease_threshold = 0.0
ob_fake_light.location = (0.0, 0.0, 0.0)
ob_fake_light.lock_rotations_4d = False
ob_fake_light.empty_display_type = 'ARROWS'
ob_fake_light.lineart.crease_threshold = 0.0
ob_dark.location = (0.0, 0.0, 0.0)
ob_dark.lock_rotations_4d = False
ob_dark.empty_display_type = 'ARROWS'
ob_dark.lineart.crease_threshold = 0.0

# ---- collection membership
col_collection_1.objects.link(ob_light)
col_collection_1.objects.link(ob_fake_light)
col_collection_1.objects.link(ob_dark)

# ---- scene / render settings (as saved in the file)
scene.frame_start = 1; scene.frame_end = 250; scene.frame_set(1)
scene.render.engine = 'BLENDER_EEVEE_NEXT'
scene.render.resolution_percentage = 50
scene.render.dither_intensity = 0.0
scene.cycles.use_denoising = False
scene.cycles.samples = 10
scene.cycles.sampling_pattern = 'TABULATED_SOBOL'
scene.cycles.light_sampling_threshold = 0.0
scene.cycles.use_adaptive_sampling = False
scene.cycles.use_light_tree = False
scene.cycles.blur_glossy = 0.0
scene.cycles.pixel_filter_type = 'GAUSSIAN'
scene.cycles.sample_clamp_indirect = 0.0
scene.view_settings.view_transform = 'Standard'
bpy.context.view_layer.update()

# ---- added for rendering (the .blend has no active camera and no usable light): camera, sun
cam_auto = bpy.data.cameras.new('AutoCamera')
cam_auto.lens = 50.0
cam_auto.sensor_width = 36.0
cam_auto.clip_end = 1138.26
ob_auto_camera = bpy.data.objects.new('AutoCamera', cam_auto)
scene.collection.objects.link(ob_auto_camera)
ob_auto_camera.location = (63.8582, -66.3298, 59.3865)
ob_auto_camera.rotation_euler = (1.09748, -7.21219e-08, 0.694738)
scene.camera = ob_auto_camera
light_auto_sun = bpy.data.lights.new('AutoSun', 'SUN')
light_auto_sun.energy = 3.0
light_auto_sun.angle = 0.0523599
ob_auto_sun = bpy.data.objects.new('AutoSun', light_auto_sun)
scene.collection.objects.link(ob_auto_sun)
ob_auto_sun.rotation_euler = (0.872665, 0.174533, 0.523599)
bpy.context.view_layer.update()
